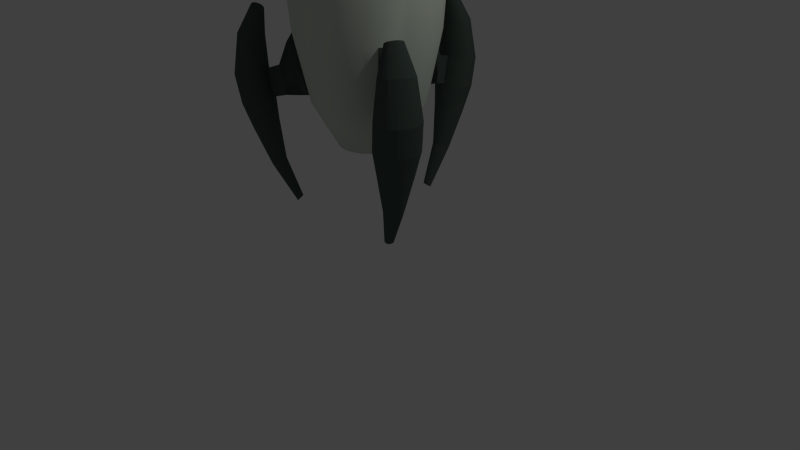 # Source: turret.blend  (saved by Blender 2.73.0; exported with 4.5.12 LTS)
import bpy
from mathutils import Matrix  # noqa: F401  (used for matrix-valued properties, if any)

bpy.ops.wm.read_factory_settings(use_empty=True)
scene = bpy.context.scene
scene.name = 'Scene'

# ---- collections
col_collection_1 = bpy.data.collections.new('Collection 1'); scene.collection.children.link(col_collection_1)

# ---- materials (node trees are filled in below, after node groups)
mat_material = bpy.data.materials.new('Material')
mat_material.alpha_threshold = 0.0
mat_material.use_transparent_shadow = False
mat_material.diffuse_color = (0.6717, 0.7484, 0.6386, 1.0)
mat_material.roughness = 0.5
mat_material_001 = bpy.data.materials.new('Material.001')
mat_material_001.alpha_threshold = 0.0
mat_material_001.use_transparent_shadow = False
mat_material_001.diffuse_color = (0.07278, 0.0985, 0.08548, 1.0)
mat_material_001.roughness = 0.5
mat_material_002 = bpy.data.materials.new('Material.002')
mat_material_002.alpha_threshold = 0.0
mat_material_002.use_transparent_shadow = False
mat_material_002.diffuse_color = (0.8, 0.0, 0.001654, 1.0)
mat_material_002.specular_color = (1.0, 0.09652, 0.1379)
mat_material_002.roughness = 0.5
mat_material_002.specular_intensity = 1.0
mat_material_003 = bpy.data.materials.new('Material.003')
mat_material_003.alpha_threshold = 0.0
mat_material_003.use_transparent_shadow = False
mat_material_003.diffuse_color = (0.1896, 0.8, 0.02656, 1.0)
mat_material_003.roughness = 0.5
mat_material_003.specular_intensity = 1.0

# ---- material node trees

# ---- world
world_world = bpy.data.worlds.new('World'); scene.world = world_world
world_world.color = (0.05088, 0.05088, 0.05088)
world_world.use_sun_shadow = False
world_world.sun_shadow_jitter_overblur = 0.0
world_world.cycles.sampling_method = 'MANUAL'
world_world.cycles.sample_map_resolution = 256

# ---- cameras
cam_camera = bpy.data.cameras.new('Camera')
cam_camera.clip_end = 100.0
cam_camera.lens = 35.0
cam_camera.sensor_width = 32.0
cam_camera.sensor_height = 18.0
cam_camera.ortho_scale = 7.314
cam_camera.dof.focus_distance = 0.0
cam_camera.dof.aperture_fstop = 128.0

# ---- lights
light_lamp = bpy.data.lights.new('Lamp', 'POINT')
light_lamp.transmission_factor = 0.0
light_lamp.cutoff_distance = 30.0
light_lamp.energy = 100.0
light_lamp.shadow_buffer_clip_start = 1.001
light_lamp.shadow_soft_size = 0.1
light_lamp.shadow_maximum_resolution = 0.006
light_lamp.use_absolute_resolution = True
light_lamp.cycles.use_multiple_importance_sampling = False

# ---- meshes
me_cylinder = bpy.data.meshes.new('Cylinder')
me_cylinder.from_pydata([(2.892e-08, 0.686, -0.8609), (7.448e-09, 0.8609, 0.8609), (0.1338, 0.6728, -0.8609), (0.168, 0.8444, 0.8609), (0.2625, 0.6338, -0.8609), (0.3295, 0.7954, 0.8609), (0.3811, 0.5704, -0.8609), (0.4783, 0.7158, 0.8609), (0.4851, 0.4851, -0.8609), (0.6088, 0.6088, 0.8609), (0.5704, 0.3811, -0.8609), (0.7158, 0.4783, 0.8609), (0.6338, 0.2625, -0.8609), (0.7954, 0.3295, 0.8609), (0.6728, 0.1338, -0.8609), (0.8444, 0.168, 0.8609), (0.686, 1.492e-07, -0.8609), (0.8609, 1.093e-07, 0.8609), (0.6728, -0.1338, -0.8609), (0.8444, -0.168, 0.8609), (0.6338, -0.2625, -0.8609), (0.7954, -0.3295, 0.8609), (0.5704, -0.3811, -0.8609), (0.7158, -0.4783, 0.8609), (0.4851, -0.4851, -0.8609), (0.6088, -0.6088, 0.8609), (0.3811, -0.5704, -0.8609), (0.4783, -0.7158, 0.8609), (0.2625, -0.6338, -0.8609), (0.3295, -0.7954, 0.8609), (0.1338, -0.6728, -0.8609), (0.168, -0.8444, 0.8609), (-1.946e-07, -0.686, -0.8609), (-2.731e-07, -0.8609, 0.8609), (-0.1338, -0.6728, -0.8609), (-0.168, -0.8444, 0.8609), (-0.2625, -0.6338, -0.8609), (-0.3295, -0.7954, 0.8609), (-0.3811, -0.5704, -0.8609), (-0.4783, -0.7158, 0.8609), (-0.4851, -0.4851, -0.8609), (-0.6088, -0.6088, 0.8609), (-0.5704, -0.3811, -0.8609), (-0.7158, -0.4783, 0.8609), (-0.6338, -0.2625, -0.8609), (-0.7954, -0.3295, 0.8609), (-0.6728, -0.1338, -0.8609), (-0.8444, -0.168, 0.8609), (-0.686, 7.598e-07, -0.8609), (-0.8609, 8.756e-07, 0.8609), (-0.6728, 0.1338, -0.8609), (-0.8444, 0.168, 0.8609), (-0.6338, 0.2625, -0.8609), (-0.7954, 0.3295, 0.8609), (-0.5704, 0.3811, -0.8609), (-0.7158, 0.4783, 0.8609), (-0.4851, 0.4851, -0.8609), (-0.6088, 0.6088, 0.8609), (-0.3811, 0.5704, -0.8609), (-0.4783, 0.7158, 0.8609), (-0.2625, 0.6338, -0.8609), (-0.3295, 0.7954, 0.8609), (-0.1338, 0.6728, -0.8609), (-0.168, 0.8444, 0.8609), (8.918e-09, 0.9249, 2.556), (0.1804, 0.9071, 2.556), (0.3539, 0.8545, 2.556), (0.5138, 0.769, 2.556), (0.654, 0.654, 2.556), (0.769, 0.5138, 2.556), (0.8545, 0.3539, 2.556), (0.9071, 0.1804, 2.556), (0.9249, 9.123e-08, 2.556), (0.9071, -0.1804, 2.556), (0.8545, -0.3539, 2.556), (0.769, -0.5138, 2.556), (0.654, -0.654, 2.556), (0.5138, -0.769, 2.556), (0.3539, -0.8545, 2.556), (0.1804, -0.9071, 2.556), (-2.925e-07, -0.9249, 2.556), (-0.1804, -0.9071, 2.556), (-0.3539, -0.8545, 2.556), (-0.5138, -0.769, 2.556), (-0.654, -0.654, 2.556), (-0.769, -0.5138, 2.556), (-0.8545, -0.3539, 2.556), (-0.9071, -0.1804, 2.556), (-0.9249, 9.145e-07, 2.556), (-0.9071, 0.1804, 2.556), (-0.8545, 0.3539, 2.556), (-0.769, 0.5138, 2.556), (-0.654, 0.654, 2.556), (-0.5138, 0.769, 2.556), (-0.3539, 0.8545, 2.556), (-0.1804, 0.9071, 2.556), (1.575e-08, 0.817, 3.955), (0.1594, 0.8013, 3.955), (0.3127, 0.7548, 3.955), (0.4539, 0.6793, 3.955), (0.5777, 0.5777, 3.955), (0.6793, 0.4539, 3.955), (0.7548, 0.3127, 3.955), (0.8013, 0.1594, 3.955), (0.817, 1.171e-07, 3.955), (0.8013, -0.1594, 3.955), (0.7548, -0.3127, 3.955), (0.6793, -0.4539, 3.955), (0.5777, -0.5777, 3.955), (0.4539, -0.6793, 3.955), (0.3127, -0.7548, 3.955), (0.1594, -0.8013, 3.955), (-2.505e-07, -0.817, 3.955), (-0.1594, -0.8013, 3.955), (-0.3127, -0.7548, 3.955), (-0.4539, -0.6793, 3.955), (-0.5777, -0.5777, 3.955), (-0.6793, -0.4539, 3.955), (-0.7548, -0.3127, 3.955), (-0.8013, -0.1594, 3.955), (-0.817, 8.443e-07, 3.955), (-0.8013, 0.1594, 3.955), (-0.7548, 0.3127, 3.955), (-0.6793, 0.4539, 3.955), (-0.5777, 0.5777, 3.955), (-0.4539, 0.6793, 3.955), (-0.3127, 0.7548, 3.955), (-0.1594, 0.8013, 3.955), (1.935e-08, 0.8903, 4.314), (0.1737, 0.8732, 4.314), (0.3407, 0.8225, 4.314), (0.4946, 0.7402, 4.314), (0.6295, 0.6295, 4.314), (0.7402, 0.4946, 4.314), (0.8225, 0.3407, 4.314), (0.8732, 0.1737, 4.314), (0.8903, 1.012e-07, 4.314), (0.8732, -0.1737, 4.314), (0.8225, -0.3407, 4.314), (0.7402, -0.4946, 4.314), (0.6295, -0.6295, 4.314), (0.4946, -0.7402, 4.314), (0.3407, -0.8225, 4.314), (0.1737, -0.8732, 4.314), (-2.707e-07, -0.8903, 4.314), (-0.1737, -0.8732, 4.314), (-0.3407, -0.8225, 4.314), (-0.4946, -0.7402, 4.314), (-0.6295, -0.6295, 4.314), (-0.7402, -0.4946, 4.314), (-0.8225, -0.3407, 4.314), (-0.8732, -0.1737, 4.314), (-0.8903, 8.936e-07, 4.314), (-0.8732, 0.1737, 4.314), (-0.8225, 0.3407, 4.314), (-0.7402, 0.4946, 4.314), (-0.6295, 0.6295, 4.314), (-0.4946, 0.7402, 4.314), (-0.3407, 0.8225, 4.314), (-0.1737, 0.8732, 4.314), (1.465e-08, 0.985, 4.7), (0.1922, 0.966, 4.7), (0.3769, 0.91, 4.7), (0.5472, 0.819, 4.7), (0.6406, 0.6965, 4.7), (0.7532, 0.5472, 4.7), (0.8369, 0.3769, 4.7), (0.8885, 0.1922, 4.7), (0.9059, 7.848e-08, 4.7), (0.8885, -0.1922, 4.7), (0.8369, -0.3769, 4.7), (0.7532, -0.5472, 4.7), (0.6406, -0.6965, 4.7), (0.5472, -0.819, 4.7), (0.3769, -0.91, 4.7), (0.1922, -0.966, 4.7), (-3.063e-07, -0.985, 4.7), (-0.1922, -0.966, 4.7), (-0.3769, -0.91, 4.7), (-0.5472, -0.819, 4.7), (-0.6406, -0.6965, 4.7), (-0.7532, -0.5472, 4.7), (-0.8369, -0.3769, 4.7), (-0.8885, -0.1922, 4.7), (-0.9059, 9.552e-07, 4.7), (-0.8885, 0.1922, 4.7), (-0.8369, 0.3769, 4.7), (-0.7532, 0.5472, 4.7), (-0.6405, 0.6965, 4.7), (-0.5472, 0.819, 4.7), (-0.3769, 0.91, 4.7), (-0.1922, 0.966, 4.7), (-2.646e-08, 1.047, 5.28), (0.2043, 1.027, 5.28), (0.4008, 0.9676, 5.28), (0.5819, 0.8708, 5.28), (0.6811, 0.7406, 5.28), (0.765, 0.5819, 5.28), (0.8501, 0.4008, 5.28), (0.9024, 0.2043, 5.28), (0.9201, 6.376e-08, 5.28), (0.9024, -0.2043, 5.28), (0.8501, -0.4008, 5.28), (0.765, -0.5819, 5.28), (0.6811, -0.7406, 5.28), (0.5819, -0.8708, 5.28), (0.4008, -0.9676, 5.28), (0.2043, -1.027, 5.28), (-3.677e-07, -1.047, 5.28), (-0.2043, -1.027, 5.28), (-0.4008, -0.9676, 5.28), (-0.5819, -0.8708, 5.28), (-0.6811, -0.7406, 5.28), (-0.765, -0.5819, 5.28), (-0.8501, -0.4008, 5.28), (-0.9024, -0.2043, 5.28), (-0.9201, 9.96e-07, 5.28), (-0.9024, 0.2043, 5.28), (-0.8501, 0.4008, 5.28), (-0.765, 0.5819, 5.28), (-0.6811, 0.7406, 5.28), (-0.5819, 0.8708, 5.28), (-0.4008, 0.9676, 5.28), (-0.2043, 1.027, 5.28), (-4.781e-08, 1.087, 5.842), (0.2122, 1.067, 5.842), (0.4162, 1.005, 5.842), (0.6042, 0.9042, 5.842), (0.7072, 0.769, 5.842), (0.7944, 0.6042, 5.842), (0.8827, 0.4162, 5.842), (0.937, 0.2122, 5.842), (0.9554, 5.392e-08, 5.842), (0.937, -0.2122, 5.842), (0.8827, -0.4162, 5.842), (0.7944, -0.6042, 5.842), (0.7072, -0.769, 5.842), (0.6042, -0.9042, 5.842), (0.4162, -1.005, 5.842), (0.2423, -1.067, 6.009), (-4.021e-07, -1.087, 5.842), (-0.2423, -1.067, 6.009), (-0.4162, -1.005, 5.842), (-0.6042, -0.9042, 5.842), (-0.7072, -0.769, 5.842), (-0.7944, -0.6042, 5.842), (-0.8827, -0.4162, 5.842), (-0.937, -0.2122, 5.842), (-0.9554, 1.022e-06, 5.842), (-0.937, 0.2122, 5.842), (-0.8827, 0.4162, 5.842), (-0.7944, 0.6042, 5.842), (-0.7072, 0.769, 5.842), (-0.6042, 0.9042, 5.842), (-0.4162, 1.005, 5.842), (-0.2122, 1.067, 5.842), (-1.126e-07, 1.087, 6.481), (0.2122, 1.067, 6.481), (0.4162, 1.005, 6.481), (0.6042, 0.9042, 6.481), (0.7072, 0.769, 6.481), (0.7944, 0.6042, 6.481), (0.8827, 0.4162, 6.481), (0.937, 0.2122, 6.481), (0.9554, 5.392e-08, 6.481), (0.937, -0.2122, 6.481), (0.8827, -0.4162, 6.481), (0.7944, -0.6042, 6.481), (0.7072, -0.769, 6.481), (0.6042, -0.9042, 6.481), (0.4162, -1.005, 6.481), (0.2862, -1.067, 6.481), (0.2423, -1.359, 6.009), (-0.2862, -1.067, 6.481), (-0.4162, -1.005, 6.481), (-0.6042, -0.9042, 6.481), (-0.7072, -0.769, 6.481), (-0.7944, -0.6042, 6.481), (-0.8827, -0.4162, 6.481), (-0.937, -0.2122, 6.481), (-0.9554, 1.022e-06, 6.481), (-0.937, 0.2122, 6.481), (-0.8827, 0.4162, 6.481), (-0.7944, 0.6042, 6.481), (-0.7072, 0.769, 6.481), (-0.6042, 0.9042, 6.481), (-0.4162, 1.005, 6.481), (-0.2122, 1.067, 6.481), (-1.073e-07, 0.9687, 7.115), (0.189, 0.9501, 7.115), (0.3707, 0.895, 7.115), (0.5382, 0.8055, 7.115), (0.63, 0.685, 7.115), (0.7076, 0.5382, 7.115), (0.7863, 0.3707, 7.115), (0.8347, 0.189, 7.115), (0.851, 7.977e-08, 7.115), (0.8347, -0.189, 7.115), (0.7863, -0.3707, 7.115), (0.7076, -0.5382, 7.115), (0.63, -0.685, 7.115), (0.5382, -0.8055, 7.115), (0.3707, -0.895, 7.115), (0.2199, -0.9501, 6.994), (-4.23e-07, -0.9687, 7.115), (-0.2199, -0.9501, 6.994), (-0.3707, -0.895, 7.115), (-0.5382, -0.8055, 7.115), (-0.63, -0.685, 7.115), (-0.7076, -0.5382, 7.115), (-0.7863, -0.3707, 7.115), (-0.8347, -0.189, 7.115), (-0.851, 9.42e-07, 7.115), (-0.8347, 0.189, 7.115), (-0.7863, 0.3707, 7.115), (-0.7076, 0.5382, 7.115), (-0.63, 0.685, 7.115), (-0.5382, 0.8055, 7.115), (-0.3707, 0.895, 7.115), (-0.189, 0.9501, 7.115), (-2.016e-07, 0.7679, 7.723), (0.1498, 0.7531, 7.723), (0.2939, 0.7094, 7.723), (0.4266, 0.6385, 7.723), (0.4994, 0.543, 7.723), (0.5872, 0.4266, 7.723), (0.6525, 0.2939, 7.723), (0.6927, 0.1498, 7.723), (0.7062, 1.347e-07, 7.723), (0.6927, -0.1498, 7.723), (0.6525, -0.2939, 7.723), (0.5872, -0.4266, 7.723), (0.4994, -0.543, 7.723), (0.4266, -0.6385, 7.723), (0.2939, -0.7094, 7.723), (0.1498, -0.7531, 7.723), (-4.518e-07, -0.7679, 7.723), (-0.1498, -0.7531, 7.723), (-0.2939, -0.7094, 7.723), (-0.4266, -0.6385, 7.723), (-0.4994, -0.543, 7.723), (-0.5872, -0.4266, 7.723), (-0.6525, -0.2939, 7.723), (-0.6927, -0.1498, 7.723), (-0.7062, 8.182e-07, 7.76), (-0.6927, 0.1498, 7.723), (-0.6525, 0.2939, 7.723), (-0.5872, 0.4266, 7.723), (-0.4994, 0.543, 7.723), (-0.4266, 0.6385, 7.723), (-0.2939, 0.7094, 7.723), (-0.1498, 0.7531, 7.723), (-1.312e-07, 0.3945, 8.065), (0.07696, 0.3869, 8.065), (0.151, 0.3644, 8.065), (0.2192, 0.328, 8.065), (0.2789, 0.2789, 8.065), (0.328, 0.2192, 8.065), (0.3644, 0.151, 8.065), (0.3869, 0.07696, 8.065), (0.3945, 2.313e-07, 8.065), (0.3869, -0.07696, 8.065), (0.3644, -0.151, 8.065), (0.328, -0.2192, 8.065), (0.2789, -0.2789, 8.065), (0.2192, -0.328, 8.065), (0.151, -0.3644, 8.065), (0.07696, -0.3869, 8.065), (-2.597e-07, -0.3945, 8.065), (-0.07696, -0.3869, 8.065), (-0.151, -0.3644, 8.065), (-0.2192, -0.328, 8.065), (-0.2789, -0.2789, 8.065), (-0.328, -0.2192, 8.065), (-0.3644, -0.151, 8.065), (-0.3869, -0.07696, 8.065), (-0.3945, 5.824e-07, 8.065), (-0.3869, 0.07696, 8.065), (-0.3644, 0.151, 8.065), (-0.328, 0.2192, 8.065), (-0.2789, 0.2789, 8.065), (-0.2192, 0.328, 8.065), (-0.151, 0.3644, 8.065), (-0.07696, 0.3869, 8.065), (-4.021e-07, -1.38, 5.842), (-0.2423, -1.359, 6.009), (0.2862, -1.359, 6.481), (-0.2862, -1.359, 6.481), (0.2199, -1.243, 6.994), (-4.23e-07, -1.261, 7.115), (-0.2199, -1.243, 6.994), (0.1819, -1.664, 6.129), (-4.006e-07, -1.68, 6.004), (-0.1819, -1.664, 6.129), (0.2148, -1.664, 6.483), (-0.2148, -1.664, 6.483), (0.1651, -1.577, 6.869), (-4.162e-07, -1.59, 6.96), (-0.1651, -1.577, 6.869), (0.1211, -1.936, 6.25), (-3.999e-07, -1.947, 6.167), (-0.1211, -1.936, 6.25), (0.143, -1.936, 6.486), (-0.143, -1.936, 6.486), (0.1099, -1.878, 6.742), (-4.103e-07, -1.887, 6.803), (-0.1099, -1.878, 6.742), (0.1211, -2.095, 6.25), (-3.999e-07, -2.105, 6.167), (-0.1211, -2.095, 6.25), (0.143, -2.095, 6.486), (-0.143, -2.095, 6.486), (0.1099, -2.036, 6.742), (-4.103e-07, -2.046, 6.803), (-0.1099, -2.036, 6.742), (0.1211, -2.638, 6.25), (-3.999e-07, -2.648, 6.167), (-0.1211, -2.638, 6.25), (0.143, -2.638, 6.486), (-0.143, -2.638, 6.486), (0.1099, -2.58, 6.742), (-4.103e-07, -2.589, 6.803), (-0.1099, -2.58, 6.742), (0.1544, -2.643, 6.184), (-4e-07, -2.657, 6.078), (-0.1544, -2.643, 6.184), (0.1824, -2.643, 6.484), (-0.1824, -2.643, 6.484), (0.1401, -2.569, 6.812), (-4.133e-07, -2.581, 6.889), (-0.1402, -2.569, 6.812), (0.1544, -3.053, 6.184), (-4e-07, -3.054, 6.078), (-0.1544, -3.053, 6.184), (0.1824, -3.053, 6.484), (-0.1824, -3.053, 6.484), (0.1401, -3.052, 6.812), (-4.133e-07, -3.052, 6.889), (-0.1402, -3.052, 6.812), (-4.172e-07, -2.614, 6.484), (-0.8089, -0.1543, 8.195), (-0.8254, -0.1543, 8.199), (-0.8254, 0.07354, 8.173), (-0.8254, -0.07354, 8.173), (-0.8113, 0.07354, 8.17), (-0.8113, -0.07354, 8.17), (-0.7978, 0.07354, 8.162), (-0.7978, -0.07354, 8.162), (-0.7853, 0.07354, 8.148), (-0.7853, -0.07354, 8.148), (-0.7744, 0.07354, 8.129), (-0.7744, -0.07354, 8.129), (-0.7654, 0.07354, 8.106), (-0.7654, -0.07354, 8.106), (-0.7587, 0.07354, 8.081), (-0.7587, -0.07354, 8.081), (-0.7546, 0.07354, 8.053), (-0.7546, -0.07354, 8.053), (-0.7532, 0.07354, 8.023), (-0.7532, -0.07354, 8.023), (-0.7546, 0.07354, 7.994), (-0.7546, -0.07354, 7.994), (-0.7587, 0.07354, 7.966), (-0.7587, -0.07354, 7.966), (-0.7654, 0.07354, 7.94), (-0.7654, -0.07354, 7.94), (-0.7744, 0.07354, 7.918), (-0.7744, -0.07354, 7.918), (-0.7853, 0.07354, 7.899), (-0.7853, -0.07354, 7.899), (-0.7978, 0.07354, 7.885), (-0.7978, -0.07354, 7.885), (-0.8113, 0.07354, 7.877), (-0.8113, -0.07354, 7.877), (-0.8254, 0.07354, 7.874), (-0.8254, -0.07354, 7.874), (-0.8395, 0.07354, 7.877), (-0.8395, -0.07354, 7.877), (-0.853, 0.07354, 7.885), (-0.853, -0.07354, 7.885), (-0.8655, 0.07354, 7.899), (-0.8655, -0.07354, 7.899), (-0.8765, 0.07354, 7.918), (-0.8765, -0.07354, 7.918), (-0.8854, 0.07354, 7.94), (-0.8854, -0.07354, 7.94), (-0.8921, 0.07354, 7.966), (-0.8921, -0.07354, 7.966), (-0.8962, 0.07354, 7.994), (-0.8962, -0.07354, 7.994), (-0.8976, 0.07354, 8.023), (-0.8976, -0.07354, 8.023), (-0.8962, 0.07354, 8.053), (-0.8962, -0.07354, 8.053), (-0.8921, 0.07354, 8.081), (-0.8921, -0.07354, 8.081), (-0.8854, 0.07354, 8.106), (-0.8854, -0.07354, 8.106), (-0.8765, 0.07354, 8.129), (-0.8765, -0.07354, 8.129), (-0.8655, 0.07354, 8.148), (-0.8655, -0.07354, 8.148), (-0.853, 0.07354, 8.162), (-0.853, -0.07354, 8.162), (-0.8395, 0.07354, 8.17), (-0.8395, -0.07354, 8.17), (-0.793, -0.1543, 8.185), (-0.7784, -0.1543, 8.169), (-0.7656, -0.1543, 8.147), (-0.7551, -0.1543, 8.121), (-0.7473, -0.1543, 8.09), (-0.7424, -0.1543, 8.058), (-0.7408, -0.1543, 8.023), (-0.7424, -0.1543, 7.989), (-0.7473, -0.1543, 7.956), (-0.7551, -0.1543, 7.926), (-0.7656, -0.1543, 7.899), (-0.7784, -0.1543, 7.878), (-0.793, -0.1543, 7.861), (-0.8089, -0.1543, 7.852), (-0.8254, -0.1543, 7.848), (-0.8419, -0.1543, 7.852), (-0.8578, -0.1543, 7.861), (-0.8724, -0.1543, 7.878), (-0.8852, -0.1543, 7.899), (-0.8957, -0.1543, 7.926), (-0.9036, -0.1543, 7.956), (-0.9084, -0.1543, 7.989), (-0.91, -0.1543, 8.023), (-0.9084, -0.1543, 8.058), (-0.9036, -0.1543, 8.09), (-0.8957, -0.1543, 8.121), (-0.8852, -0.1543, 8.147), (-0.8724, -0.1543, 8.169), (-0.8578, -0.1543, 8.185), (-0.8419, -0.1543, 8.195), (-0.8065, -0.245, 8.22), (-0.8254, -0.245, 8.224), (-0.7883, -0.245, 8.209), (-0.7715, -0.245, 8.19), (-0.7569, -0.245, 8.165), (-0.7448, -0.245, 8.135), (-0.7358, -0.245, 8.1), (-0.7303, -0.245, 8.063), (-0.7285, -0.245, 8.023), (-0.7303, -0.245, 7.984), (-0.7358, -0.245, 7.947), (-0.7448, -0.245, 7.912), (-0.7569, -0.245, 7.881), (-0.7715, -0.245, 7.856), (-0.7883, -0.245, 7.838), (-0.8065, -0.245, 7.826), (-0.8254, -0.245, 7.823), (-0.8443, -0.245, 7.826), (-0.8625, -0.245, 7.838), (-0.8793, -0.245, 7.856), (-0.894, -0.245, 7.881), (-0.906, -0.245, 7.912), (-0.915, -0.245, 7.947), (-0.9205, -0.245, 7.984), (-0.9224, -0.245, 8.023), (-0.9205, -0.245, 8.063), (-0.915, -0.245, 8.1), (-0.906, -0.245, 8.135), (-0.894, -0.245, 8.165), (-0.8793, -0.245, 8.19), (-0.8625, -0.245, 8.209), (-0.8443, -0.245, 8.22), (-0.8041, -0.357, 8.245), (-0.8254, -0.357, 8.249), (-0.7837, -0.357, 8.232), (-0.7648, -0.357, 8.211), (-0.7483, -0.357, 8.183), (-0.7347, -0.357, 8.149), (-0.7247, -0.357, 8.11), (-0.7185, -0.357, 8.067), (-0.7164, -0.357, 8.023), (-0.7185, -0.357, 7.979), (-0.7247, -0.357, 7.937), (-0.7347, -0.357, 7.898), (-0.7483, -0.357, 7.864), (-0.7648, -0.357, 7.836), (-0.7837, -0.357, 7.815), (-0.8041, -0.357, 7.802), (-0.8254, -0.357, 7.797), (-0.8467, -0.357, 7.802), (-0.8671, -0.357, 7.815), (-0.886, -0.357, 7.836), (-0.9025, -0.357, 7.864), (-0.9161, -0.357, 7.898), (-0.9261, -0.357, 7.937), (-0.9324, -0.357, 7.979), (-0.9344, -0.357, 8.023), (-0.9324, -0.357, 8.067), (-0.9261, -0.357, 8.11), (-0.9161, -0.357, 8.149), (-0.9025, -0.357, 8.183), (-0.886, -0.357, 8.211), (-0.8671, -0.357, 8.232), (-0.8467, -0.357, 8.245), (-0.8041, -0.7183, 8.245), (-0.8254, -0.7183, 8.249), (-0.7837, -0.7183, 8.232), (-0.7648, -0.7183, 8.211), (-0.7483, -0.7183, 8.183), (-0.7347, -0.7183, 8.149), (-0.7247, -0.7183, 8.11), (-0.7185, -0.7183, 8.067), (-0.7164, -0.7183, 8.023), (-0.7185, -0.7183, 7.979), (-0.7247, -0.7183, 7.937), (-0.7347, -0.7183, 7.898), (-0.7483, -0.7183, 7.864), (-0.7648, -0.7183, 7.836), (-0.7837, -0.7183, 7.815), (-0.8041, -0.7183, 7.802), (-0.8254, -0.7183, 7.797), (-0.8467, -0.7183, 7.802), (-0.8671, -0.7183, 7.815), (-0.886, -0.7183, 7.836), (-0.9025, -0.7183, 7.864), (-0.9161, -0.7183, 7.898), (-0.9261, -0.7183, 7.937), (-0.9324, -0.7183, 7.979), (-0.9344, -0.7183, 8.023), (-0.9324, -0.7183, 8.067), (-0.9261, -0.7183, 8.11), (-0.9161, -0.7183, 8.149), (-0.9025, -0.7183, 8.183), (-0.886, -0.7183, 8.211), (-0.8671, -0.7183, 8.232), (-0.8467, -0.7183, 8.245), (-0.8133, -0.7849, 8.15), (-0.8254, -0.7849, 8.152), (-0.8016, -0.7849, 8.142), (-0.7909, -0.7849, 8.13), (-0.7814, -0.7849, 8.114), (-0.7737, -0.7849, 8.095), (-0.768, -0.7849, 8.073), (-0.7644, -0.7849, 8.048), (-0.7632, -0.7849, 8.023), (-0.7644, -0.7849, 7.998), (-0.768, -0.7849, 7.974), (-0.7737, -0.7849, 7.952), (-0.7814, -0.7849, 7.932), (-0.7909, -0.7849, 7.916), (-0.8016, -0.7849, 7.904), (-0.8133, -0.7849, 7.897), (-0.8254, -0.7849, 7.895), (-0.8375, -0.7849, 7.897), (-0.8492, -0.7849, 7.904), (-0.86, -0.7849, 7.916), (-0.8694, -0.7849, 7.932), (-0.8771, -0.7849, 7.952), (-0.8828, -0.7849, 7.974), (-0.8864, -0.7849, 7.998), (-0.8876, -0.7849, 8.023), (-0.8864, -0.7849, 8.048), (-0.8828, -0.7849, 8.073), (-0.8771, -0.7849, 8.095), (-0.8694, -0.7849, 8.114), (-0.8599, -0.7849, 8.13), (-0.8492, -0.7849, 8.142), (-0.8375, -0.7849, 8.15), (-0.8254, 0.1699, 8.188), (-0.8099, 0.1699, 8.185), (-0.7949, 0.1699, 8.176), (-0.7812, 0.1699, 8.161), (-0.7691, 0.1699, 8.14), (-0.7592, 0.1699, 8.115), (-0.7518, 0.1699, 8.087), (-0.7473, 0.1699, 8.056), (-0.7458, 0.1699, 8.023), (-0.7473, 0.1699, 7.991), (-0.7518, 0.1699, 7.96), (-0.7592, 0.1699, 7.932), (-0.7691, 0.1699, 7.907), (-0.7812, 0.1699, 7.886), (-0.7949, 0.1699, 7.871), (-0.8099, 0.1699, 7.862), (-0.8254, 0.1699, 7.858), (-0.8409, 0.1699, 7.862), (-0.8559, 0.1699, 7.871), (-0.8697, 0.1699, 7.886), (-0.8817, 0.1699, 7.907), (-0.8916, 0.1699, 7.932), (-0.899, 0.1699, 7.96), (-0.9035, 0.1699, 7.991), (-0.9051, 0.1699, 8.023), (-0.9035, 0.1699, 8.056), (-0.899, 0.1699, 8.087), (-0.8916, 0.1699, 8.115), (-0.8817, 0.1699, 8.14), (-0.8697, 0.1699, 8.161), (-0.8559, 0.1699, 8.176), (-0.8409, 0.1699, 8.185), (-0.8254, 0.2804, 8.209), (-0.808, 0.2804, 8.205), (-0.7912, 0.2804, 8.195), (-0.7757, 0.2804, 8.177), (-0.7621, 0.2804, 8.154), (-0.751, 0.2804, 8.126), (-0.7427, 0.2804, 8.094), (-0.7377, 0.2804, 8.06), (-0.7359, 0.2804, 8.023), (-0.7377, 0.2804, 7.987), (-0.7427, 0.2804, 7.952), (-0.751, 0.2804, 7.92), (-0.7621, 0.2804, 7.892), (-0.7757, 0.2804, 7.869), (-0.7912, 0.2804, 7.852), (-0.808, 0.2804, 7.842), (-0.8254, 0.2804, 7.838), (-0.8429, 0.2804, 7.842), (-0.8597, 0.2804, 7.852), (-0.8751, 0.2804, 7.869), (-0.8887, 0.2804, 7.892), (-0.8998, 0.2804, 7.92), (-0.9081, 0.2804, 7.952), (-0.9132, 0.2804, 7.987), (-0.9149, 0.2804, 8.023), (-0.9132, 0.2804, 8.06), (-0.9081, 0.2804, 8.094), (-0.8998, 0.2804, 8.126), (-0.8887, 0.2804, 8.154), (-0.8751, 0.2804, 8.177), (-0.8597, 0.2804, 8.195), (-0.8429, 0.2804, 8.205), (-0.8254, 0.3986, 8.172), (-0.8114, 0.3986, 8.17), (-0.7979, 0.3986, 8.161), (-0.7854, 0.3986, 8.147), (-0.7745, 0.3986, 8.129), (-0.7656, 0.3986, 8.106), (-0.759, 0.3986, 8.08), (-0.7549, 0.3986, 8.052), (-0.7535, 0.3986, 8.023), (-0.7549, 0.3986, 7.994), (-0.759, 0.3986, 7.966), (-0.7656, 0.3986, 7.941), (-0.7745, 0.3986, 7.918), (-0.7854, 0.3986, 7.899), (-0.7979, 0.3986, 7.886), (-0.8114, 0.3986, 7.877), (-0.8254, 0.3986, 7.874), (-0.8394, 0.3986, 7.877), (-0.8529, 0.3986, 7.886), (-0.8654, 0.3986, 7.899), (-0.8763, 0.3986, 7.918), (-0.8852, 0.3986, 7.941), (-0.8919, 0.3986, 7.966), (-0.896, 0.3986, 7.994), (-0.8973, 0.3986, 8.023), (-0.896, 0.3986, 8.052), (-0.8919, 0.3986, 8.08), (-0.8852, 0.3986, 8.106), (-0.8763, 0.3986, 8.129), (-0.8654, 0.3986, 8.147), (-0.8529, 0.3986, 8.161), (-0.8394, 0.3986, 8.17), (-0.8429, -0.09449, 7.115), (-0.8429, 0.09449, 7.115), (-0.6994, -0.0749, 7.76), (-0.6994, 0.07491, 7.76), (-0.7637, 0.1694, 7.419), (-0.7798, 8.801e-07, 7.52), (-0.7637, -0.1694, 7.419), (-0.7723, -0.0847, 7.52), (-0.7723, 0.0847, 7.52), (-0.7402, 8.788e-07, 7.804), (-0.7336, -0.0749, 7.801), (-0.7336, 0.07491, 7.801), (-0.7987, 9.384e-07, 7.679), (-0.7914, -0.0847, 7.676), (-0.7914, 0.0847, 7.676), (-0.7579, 8.798e-07, 7.838), (-0.7519, -0.0749, 7.832), (-0.7519, 0.07491, 7.832), (-0.8306, 9.371e-07, 7.751), (-0.8239, -0.0847, 7.744), (-0.8239, 0.0847, 7.744), (-0.7687, 8.798e-07, 7.877), (-0.7626, -0.0749, 7.87), (-0.7626, 0.07491, 7.87), (-0.8413, 9.371e-07, 7.79), (-0.8347, -0.0847, 7.783), (-0.8347, 0.0847, 7.783), (-0.8184, 0.07354, 8.171), (-0.8184, -0.07354, 8.171), (-0.8254, 1.237e-06, 8.173), (-0.8113, 1.237e-06, 8.17), (-0.8046, 0.07354, 8.166), (-0.8046, -0.07354, 8.166), (-0.7978, 1.237e-06, 8.162), (-0.7915, 0.07354, 8.155), (-0.7915, -0.07354, 8.155), (-0.7853, 1.237e-06, 8.148), (-0.7798, 0.07354, 8.138), (-0.7798, -0.07354, 8.138), (-0.7744, 1.229e-06, 8.129), (-0.7699, 0.07354, 8.118), (-0.7699, -0.07354, 8.118), (-0.7654, 1.229e-06, 8.106), (-0.762, 0.07354, 8.094), (-0.762, -0.07354, 8.094), (-0.7587, 1.229e-06, 8.081), (-0.7567, 0.07354, 8.067), (-0.7567, -0.07354, 8.067), (-0.7546, 1.229e-06, 8.053), (-0.7539, 0.07354, 8.038), (-0.7539, -0.07354, 8.038), (-0.7532, 1.229e-06, 8.023), (-0.7539, 0.07354, 8.009), (-0.7539, -0.07354, 8.009), (-0.7546, 1.229e-06, 7.994), (-0.7567, 0.07354, 7.98), (-0.7567, -0.07354, 7.98), (-0.7587, 1.229e-06, 7.966), (-0.762, 0.07354, 7.953), (-0.762, -0.07354, 7.953), (-0.7654, 1.229e-06, 7.94), (-0.7699, 0.07354, 7.929), (-0.7699, -0.07354, 7.929), (-0.7744, 1.229e-06, 7.918), (-0.7798, 0.07354, 7.908), (-0.7798, -0.07354, 7.908), (-0.7915, 0.07354, 7.892), (-0.7915, -0.07354, 7.892), (-0.8046, 0.07354, 7.881), (-0.8046, -0.07354, 7.881), (-0.8184, 0.07354, 7.875), (-0.8184, -0.07354, 7.875), (-0.8325, 0.07354, 7.875), (-0.8325, -0.07354, 7.875), (-0.8463, 0.07354, 7.881), (-0.8463, -0.07354, 7.881), (-0.8593, 0.07354, 7.892), (-0.8593, -0.07354, 7.892), (-0.8655, 1.222e-06, 7.899), (-0.871, 0.07354, 7.908), (-0.871, -0.07354, 7.908), (-0.8765, 1.229e-06, 7.918), (-0.8809, 0.07354, 7.929), (-0.8809, -0.07354, 7.929), (-0.8854, 1.229e-06, 7.94), (-0.8888, 0.07354, 7.953), (-0.8888, -0.07354, 7.953), (-0.8921, 1.229e-06, 7.966), (-0.8942, 0.07354, 7.98), (-0.8942, -0.07354, 7.98), (-0.8962, 1.229e-06, 7.994), (-0.8969, 0.07354, 8.009), (-0.8969, -0.07354, 8.009), (-0.8976, 1.229e-06, 8.023), (-0.8969, 0.07354, 8.038), (-0.8969, -0.07354, 8.038), (-0.8962, 1.229e-06, 8.053), (-0.8942, 0.07354, 8.067), (-0.8942, -0.07354, 8.067), (-0.8921, 1.229e-06, 8.081), (-0.8888, 0.07354, 8.094), (-0.8888, -0.07354, 8.094), (-0.8854, 1.229e-06, 8.106), (-0.8809, 0.07354, 8.118), (-0.8809, -0.07354, 8.118), (-0.8765, 1.229e-06, 8.129), (-0.871, 0.07354, 8.138), (-0.871, -0.07354, 8.138), (-0.8655, 1.237e-06, 8.148), (-0.8593, 0.07354, 8.155), (-0.8593, -0.07354, 8.155), (-0.853, 1.244e-06, 8.162), (-0.8463, 0.07354, 8.166), (-0.8463, -0.07354, 8.166), (-0.8395, 1.237e-06, 8.17), (-0.8325, 0.07354, 8.171), (-0.8325, -0.07354, 8.171), (-0.8463, 1.241e-06, 8.166), (-0.8325, 1.237e-06, 8.171), (-0.8593, 1.241e-06, 8.155), (-0.871, 1.233e-06, 8.138), (-0.8809, 1.229e-06, 8.118), (-0.8888, 1.229e-06, 8.094), (-0.8942, 1.229e-06, 8.067), (-0.8969, 1.229e-06, 8.038), (-0.8969, 1.229e-06, 8.009), (-0.8942, 1.229e-06, 7.98), (-0.8888, 1.229e-06, 7.953), (-0.8809, 1.229e-06, 7.929), (-0.871, 1.226e-06, 7.908), (-0.8593, 1.222e-06, 7.892), (-0.7798, 1.226e-06, 7.908), (-0.7699, 1.229e-06, 7.929), (-0.762, 1.229e-06, 7.953), (-0.7567, 1.229e-06, 7.98), (-0.7539, 1.229e-06, 8.009), (-0.7539, 1.229e-06, 8.038), (-0.7567, 1.229e-06, 8.067), (-0.762, 1.229e-06, 8.094), (-0.7699, 1.229e-06, 8.118), (-0.7798, 1.233e-06, 8.138), (-0.7915, 1.237e-06, 8.155), (-0.8046, 1.237e-06, 8.166), (-0.8184, 1.237e-06, 8.171), (3.946e-08, 0.3833, -1.995), (0.07477, 0.3759, -1.995), (0.1467, 0.3541, -1.995), (0.2129, 0.3187, -1.995), (0.271, 0.271, -1.995), (0.3187, 0.2129, -1.995), (0.3541, 0.1467, -1.995), (0.3759, 0.07477, -1.995), (0.3833, 2.239e-07, -1.995), (0.3759, -0.07477, -1.995), (0.3541, -0.1467, -1.995), (0.3187, -0.2129, -1.995), (0.271, -0.271, -1.995), (0.2129, -0.3187, -1.995), (0.1467, -0.3541, -1.995), (0.07477, -0.3759, -1.995), (-8.543e-08, -0.3833, -1.995), (-0.07477, -0.3759, -1.995), (-0.1467, -0.3541, -1.995), (-0.2129, -0.3187, -1.995), (-0.271, -0.271, -1.995), (-0.3187, -0.2129, -1.995), (-0.3541, -0.1467, -1.995), (-0.3759, -0.07477, -1.995), (-0.3833, 5.65e-07, -1.995), (-0.3759, 0.07477, -1.995), (-0.3541, 0.1467, -1.995), (-0.3187, 0.2129, -1.995), (-0.271, 0.271, -1.995), (-0.2129, 0.3187, -1.995), (-0.1467, 0.3541, -1.995), (-0.07477, 0.3759, -1.995), (-0.2656, 1.431, -1.103), (-0.2656, 1.497, -0.3743), (-0.2605, 1.469, -1.117), (-0.2605, 1.535, -0.3851), (-0.2454, 1.505, -1.13), (-0.2454, 1.571, -0.3955), (-0.2208, 1.539, -1.143), (-0.2208, 1.605, -0.4051), (-0.1878, 1.568, -1.153), (-0.1878, 1.634, -0.4134), (-0.1476, 1.592, -1.162), (-0.1476, 1.658, -0.4203), (-0.1016, 1.61, -1.169), (-0.1016, 1.676, -0.4254), (-0.05182, 1.621, -1.173), (-0.05182, 1.688, -0.4286), (-1.192e-07, 1.625, -1.174), (-1.192e-07, 1.691, -0.4296), (0.05182, 1.621, -1.173), (0.05182, 1.688, -0.4286), (0.1016, 1.61, -1.169), (0.1016, 1.676, -0.4254), (0.1476, 1.592, -1.162), (0.1476, 1.658, -0.4203), (0.1878, 1.568, -1.153), (0.1878, 1.634, -0.4134), (0.2208, 1.539, -1.143), (0.2208, 1.605, -0.4051), (0.2454, 1.505, -1.13), (0.2454, 1.571, -0.3955), (0.2605, 1.469, -1.117), (0.2605, 1.535, -0.3851), (0.2656, 1.431, -1.103), (0.2656, 1.497, -0.3743), (0.2605, 1.394, -1.089), (0.2605, 1.459, -0.3635), (0.2454, 1.357, -1.076), (0.2454, 1.422, -0.3532), (0.2208, 1.324, -1.063), (0.2208, 1.388, -0.3436), (0.1878, 1.295, -1.053), (0.1878, 1.359, -0.3352), (0.1476, 1.271, -1.044), (0.1476, 1.335, -0.3284), (0.1016, 1.253, -1.037), (0.1016, 1.317, -0.3232), (0.05182, 1.242, -1.033), (0.05182, 1.306, -0.3201), (-3.576e-07, 1.238, -1.032), (-3.576e-07, 1.302, -0.319), (-0.05182, 1.242, -1.033), (-0.05182, 1.306, -0.3201), (-0.1016, 1.253, -1.037), (-0.1016, 1.317, -0.3232), (-0.1476, 1.271, -1.044), (-0.1476, 1.335, -0.3284), (-0.1878, 1.295, -1.053), (-0.1878, 1.359, -0.3352), (-0.2208, 1.324, -1.063), (-0.2208, 1.388, -0.3436), (-0.2454, 1.357, -1.076), (-0.2454, 1.422, -0.3532), (-0.2605, 1.394, -1.089), (-0.2605, 1.459, -0.3635), (-0.2102, 1.36, -1.739), (-0.2062, 1.389, -1.752), (-0.1942, 1.418, -1.766), (-0.1748, 1.444, -1.778), (-0.1487, 1.467, -1.789), (-0.1168, 1.486, -1.798), (-0.08045, 1.5, -1.804), (-0.04101, 1.509, -1.808), (-1.192e-07, 1.511, -1.81), (0.04101, 1.509, -1.808), (0.08045, 1.5, -1.804), (0.1168, 1.486, -1.798), (0.1487, 1.467, -1.789), (0.1748, 1.444, -1.778), (0.1942, 1.418, -1.766), (0.2062, 1.389, -1.752), (0.2102, 1.36, -1.739), (0.2062, 1.33, -1.725), (0.1942, 1.302, -1.711), (0.1748, 1.276, -1.699), (0.1487, 1.253, -1.688), (0.1168, 1.234, -1.679), (0.08045, 1.22, -1.673), (0.04101, 1.211, -1.669), (-3.576e-07, 1.208, -1.667), (-0.04101, 1.211, -1.669), (-0.08045, 1.22, -1.673), (-0.1168, 1.234, -1.679), (-0.1487, 1.253, -1.688), (-0.1748, 1.276, -1.699), (-0.1942, 1.302, -1.711), (-0.2062, 1.33, -1.725), (-0.1199, 1.219, -2.759), (-0.1176, 1.236, -2.771), (-0.1108, 1.251, -2.782), (-0.09973, 1.266, -2.793), (-0.08482, 1.278, -2.803), (-0.06664, 1.289, -2.81), (-0.0459, 1.297, -2.816), (-0.0234, 1.301, -2.82), (-2.384e-07, 1.303, -2.821), (0.0234, 1.301, -2.82), (0.0459, 1.297, -2.816), (0.06664, 1.289, -2.81), (0.08482, 1.278, -2.803), (0.09973, 1.266, -2.793), (0.1108, 1.251, -2.782), (0.1176, 1.236, -2.771), (0.1199, 1.219, -2.759), (0.1176, 1.203, -2.747), (0.1108, 1.187, -2.735), (0.09973, 1.173, -2.724), (0.08482, 1.16, -2.715), (0.06664, 1.15, -2.707), (0.0459, 1.142, -2.701), (0.0234, 1.137, -2.698), (-3.576e-07, 1.136, -2.696), (-0.0234, 1.137, -2.698), (-0.0459, 1.142, -2.701), (-0.06664, 1.15, -2.707), (-0.08482, 1.16, -2.715), (-0.09973, 1.173, -2.724), (-0.1108, 1.187, -2.735), (-0.1176, 1.203, -2.747), (-0.05843, 0.9653, -3.768), (-0.05731, 0.9712, -3.78), (-0.05399, 0.9768, -3.793), (-0.04859, 0.982, -3.804), (-0.04132, 0.9865, -3.814), (-0.03246, 0.9902, -3.822), (-0.02236, 0.993, -3.828), (-0.0114, 0.9947, -3.831), (-2.384e-07, 0.9953, -3.832), (0.0114, 0.9947, -3.831), (0.02236, 0.993, -3.828), (0.03246, 0.9902, -3.822), (0.04132, 0.9865, -3.814), (0.04859, 0.982, -3.804), (0.05398, 0.9768, -3.793), (0.05731, 0.9712, -3.78), (0.05843, 0.9653, -3.768), (0.05731, 0.9595, -3.755), (0.05398, 0.9539, -3.743), (0.04858, 0.9487, -3.732), (0.04132, 0.9442, -3.722), (0.03246, 0.9404, -3.714), (0.02236, 0.9377, -3.708), (0.0114, 0.936, -3.705), (-2.98e-07, 0.9354, -3.703), (-0.0114, 0.936, -3.705), (-0.02236, 0.9377, -3.708), (-0.03246, 0.9404, -3.714), (-0.04132, 0.9442, -3.722), (-0.04859, 0.9487, -3.732), (-0.05399, 0.9539, -3.743), (-0.05731, 0.9595, -3.755), (-0.2068, 1.462, 0.5586), (-0.2028, 1.492, 0.5695), (-0.191, 1.52, 0.58), (-0.1719, 1.546, 0.5897), (-0.1462, 1.569, 0.5981), (-0.1149, 1.588, 0.6051), (-0.07913, 1.602, 0.6103), (-0.04034, 1.61, 0.6134), (-1.192e-07, 1.613, 0.6145), (0.04034, 1.61, 0.6134), (0.07913, 1.602, 0.6103), (0.1149, 1.588, 0.6051), (0.1462, 1.569, 0.5981), (0.1719, 1.546, 0.5897), (0.191, 1.52, 0.58), (0.2028, 1.492, 0.5695), (0.2068, 1.462, 0.5586), (0.2028, 1.433, 0.5477), (0.191, 1.405, 0.5372), (0.1719, 1.379, 0.5275), (0.1462, 1.356, 0.519), (0.1149, 1.337, 0.5121), (0.07913, 1.323, 0.5069), (0.04034, 1.315, 0.5037), (-3.576e-07, 1.312, 0.5027), (-0.04034, 1.315, 0.5037), (-0.07913, 1.323, 0.5069), (-0.1149, 1.337, 0.5121), (-0.1462, 1.356, 0.519), (-0.1719, 1.379, 0.5275), (-0.191, 1.405, 0.5372), (-0.2028, 1.433, 0.5477), (-0.106, 1.352, 1.228), (-0.1039, 1.365, 1.244), (-0.0979, 1.377, 1.26), (-0.08811, 1.389, 1.274), (-0.07493, 1.399, 1.287), (-0.05887, 1.408, 1.297), (-0.04055, 1.414, 1.305), (-0.02067, 1.418, 1.31), (-1.192e-07, 1.419, 1.312), (0.02067, 1.418, 1.31), (0.04055, 1.414, 1.305), (0.05887, 1.408, 1.297), (0.07493, 1.399, 1.287), (0.08811, 1.389, 1.274), (0.0979, 1.377, 1.26), (0.1039, 1.365, 1.244), (0.106, 1.352, 1.228), (0.1039, 1.339, 1.211), (0.0979, 1.326, 1.196), (0.08811, 1.314, 1.181), (0.07493, 1.304, 1.168), (0.05887, 1.296, 1.158), (0.04055, 1.29, 1.15), (0.02067, 1.286, 1.145), (-2.384e-07, 1.285, 1.144), (-0.02067, 1.286, 1.145), (-0.04055, 1.29, 1.15), (-0.05887, 1.296, 1.158), (-0.07493, 1.304, 1.168), (-0.08811, 1.314, 1.181), (-0.0979, 1.326, 1.196), (-0.1039, 1.339, 1.211), (-1.107, -0.9457, -1.103), (-1.163, -0.9783, -0.3743), (-1.142, -0.9602, -1.117), (-1.199, -0.9929, -0.3851), (-1.181, -0.9653, -1.13), (-1.238, -0.9981, -0.3955), (-1.222, -0.9607, -1.143), (-1.279, -0.9936, -0.4051), (-1.264, -0.9468, -1.153), (-1.321, -0.9798, -0.4134), (-1.305, -0.9239, -1.162), (-1.363, -0.957, -0.4203), (-1.344, -0.8931, -1.169), (-1.401, -0.9263, -0.4254), (-1.378, -0.8555, -1.173), (-1.436, -0.8886, -0.4286), (-1.407, -0.8124, -1.174), (-1.465, -0.8456, -0.4296), (-1.43, -0.7657, -1.173), (-1.487, -0.7989, -0.4286), (-1.445, -0.7171, -1.169), (-1.503, -0.7502, -0.4254), (-1.453, -0.6684, -1.162), (-1.51, -0.7014, -0.4203), (-1.452, -0.6215, -1.153), (-1.509, -0.6545, -0.4134), (-1.443, -0.5782, -1.143), (-1.5, -0.6111, -0.4051), (-1.426, -0.5402, -1.13), (-1.483, -0.573, -0.3955), (-1.403, -0.509, -1.117), (-1.459, -0.5417, -0.3851), (-1.372, -0.4857, -1.103), (-1.429, -0.5183, -0.3743), (-1.337, -0.4712, -1.089), (-1.393, -0.5037, -0.3635), (-1.298, -0.4662, -1.076), (-1.354, -0.4985, -0.3532), (-1.257, -0.4707, -1.063), (-1.313, -0.503, -0.3436), (-1.215, -0.4847, -1.053), (-1.271, -0.5168, -0.3352), (-1.174, -0.5075, -1.044), (-1.23, -0.5396, -0.3284), (-1.136, -0.5383, -1.037), (-1.191, -0.5704, -0.3232), (-1.101, -0.576, -1.033), (-1.157, -0.608, -0.3201), (-1.072, -0.619, -1.032), (-1.128, -0.651, -0.319), (-1.049, -0.6657, -1.033), (-1.105, -0.6977, -0.3201), (-1.034, -0.7144, -1.037), (-1.09, -0.7464, -0.3232), (-1.027, -0.7631, -1.044), (-1.082, -0.7952, -0.3284), (-1.027, -0.81, -1.053), (-1.083, -0.8421, -0.3352), (-1.036, -0.8532, -1.063), (-1.092, -0.8855, -0.3436), (-1.053, -0.8912, -1.076), (-1.109, -0.9236, -0.3532), (-1.077, -0.9225, -1.089), (-1.133, -0.9549, -0.3635), (-1.073, -0.862, -1.739), (-1.1, -0.8733, -1.752), (-1.131, -0.8771, -1.766), (-1.163, -0.8734, -1.778), (-1.196, -0.8623, -1.789), (-1.228, -0.8441, -1.798), (-1.259, -0.8196, -1.804), (-1.286, -0.7898, -1.808), (-1.309, -0.7557, -1.81), (-1.327, -0.7188, -1.808), (-1.339, -0.6803, -1.804), (-1.345, -0.6418, -1.798), (-1.345, -0.6048, -1.789), (-1.338, -0.5707, -1.778), (-1.325, -0.5407, -1.766), (-1.306, -0.5161, -1.752), (-1.283, -0.4978, -1.739), (-1.255, -0.4865, -1.725), (-1.224, -0.4827, -1.711), (-1.192, -0.4864, -1.699), (-1.159, -0.4975, -1.688), (-1.127, -0.5157, -1.679), (-1.096, -0.5402, -1.673), (-1.069, -0.57, -1.669), (-1.046, -0.6041, -1.667), (-1.028, -0.641, -1.669), (-1.016, -0.6795, -1.673), (-1.01, -0.718, -1.679), (-1.01, -0.755, -1.688), (-1.017, -0.7891, -1.699), (-1.03, -0.8191, -1.711), (-1.049, -0.8437, -1.725), (-0.996, -0.7136, -2.759), (-1.011, -0.7197, -2.771), (-1.028, -0.7216, -2.782), (-1.046, -0.7193, -2.793), (-1.065, -0.7127, -2.803), (-1.083, -0.7021, -2.81), (-1.1, -0.688, -2.816), (-1.115, -0.6709, -2.82), (-1.128, -0.6514, -2.821), (-1.139, -0.6304, -2.82), (-1.146, -0.6085, -2.816), (-1.149, -0.5867, -2.81), (-1.15, -0.5658, -2.803), (-1.146, -0.5465, -2.793), (-1.139, -0.5297, -2.782), (-1.129, -0.516, -2.771), (-1.116, -0.5058, -2.759), (-1.101, -0.4997, -2.747), (-1.084, -0.4977, -2.735), (-1.066, -0.5001, -2.724), (-1.047, -0.5067, -2.715), (-1.029, -0.5173, -2.707), (-1.012, -0.5314, -2.701), (-0.9968, -0.5485, -2.698), (-0.9837, -0.5679, -2.696), (-0.9734, -0.589, -2.698), (-0.9663, -0.6109, -2.701), (-0.9626, -0.6327, -2.707), (-0.9625, -0.6536, -2.715), (-0.966, -0.6729, -2.724), (-0.9729, -0.6897, -2.735), (-0.9831, -0.7034, -2.747), (-0.8068, -0.5333, -3.768), (-0.8124, -0.5352, -3.78), (-0.8189, -0.5351, -3.793), (-0.8261, -0.5331, -3.804), (-0.8337, -0.529, -3.814), (-0.8413, -0.5232, -3.822), (-0.8488, -0.5159, -3.828), (-0.8557, -0.5072, -3.831), (-0.8619, -0.4976, -3.832), (-0.8671, -0.4875, -3.831), (-0.8711, -0.4771, -3.828), (-0.8738, -0.467, -3.822), (-0.875, -0.4575, -3.814), (-0.8747, -0.4489, -3.804), (-0.8729, -0.4416, -3.793), (-0.8697, -0.436, -3.78), (-0.8652, -0.4321, -3.768), (-0.8596, -0.4301, -3.755), (-0.8531, -0.4302, -3.743), (-0.8459, -0.4323, -3.732), (-0.8383, -0.4363, -3.722), (-0.8307, -0.4421, -3.714), (-0.8232, -0.4495, -3.708), (-0.8163, -0.4581, -3.705), (-0.8101, -0.4677, -3.703), (-0.8049, -0.4779, -3.705), (-0.8009, -0.4882, -3.708), (-0.7982, -0.4983, -3.714), (-0.797, -0.5079, -3.722), (-0.7973, -0.5164, -3.732), (-0.7991, -0.5237, -3.743), (-0.8023, -0.5294, -3.755), (-1.163, -0.9103, 0.5586), (-1.191, -0.9216, 0.5695), (-1.221, -0.9255, 0.58), (-1.253, -0.922, 0.5897), (-1.286, -0.9111, 0.5981), (-1.318, -0.8933, 0.6051), (-1.347, -0.8693, 0.6103), (-1.374, -0.84, 0.6134), (-1.397, -0.8065, 0.6145), (-1.415, -0.7701, 0.6134), (-1.427, -0.7323, 0.6103), (-1.432, -0.6943, 0.6051), (-1.432, -0.6578, 0.5981), (-1.425, -0.6242, 0.5897), (-1.412, -0.5946, 0.58), (-1.393, -0.5703, 0.5695), (-1.37, -0.5522, 0.5586), (-1.343, -0.5409, 0.5477), (-1.312, -0.537, 0.5372), (-1.28, -0.5405, 0.5275), (-1.247, -0.5514, 0.519), (-1.216, -0.5692, 0.5121), (-1.186, -0.5932, 0.5069), (-1.159, -0.6225, 0.5037), (-1.136, -0.656, 0.5027), (-1.118, -0.6923, 0.5037), (-1.107, -0.7302, 0.5069), (-1.101, -0.7681, 0.5121), (-1.101, -0.8046, 0.519), (-1.108, -0.8383, 0.5275), (-1.121, -0.8679, 0.5372), (-1.14, -0.8922, 0.5477), (-1.118, -0.7676, 1.228), (-1.13, -0.7724, 1.244), (-1.144, -0.7735, 1.26), (-1.159, -0.7708, 1.274), (-1.174, -0.7645, 1.287), (-1.19, -0.7547, 1.297), (-1.204, -0.742, 1.305), (-1.217, -0.7267, 1.31), (-1.229, -0.7094, 1.312), (-1.238, -0.6909, 1.31), (-1.245, -0.6717, 1.305), (-1.248, -0.6528, 1.297), (-1.249, -0.6347, 1.287), (-1.247, -0.6182, 1.274), (-1.242, -0.6039, 1.26), (-1.234, -0.5924, 1.244), (-1.224, -0.5841, 1.228), (-1.211, -0.5793, 1.211), (-1.197, -0.5782, 1.196), (-1.182, -0.5809, 1.181), (-1.167, -0.5872, 1.168), (-1.152, -0.597, 1.158), (-1.137, -0.6097, 1.15), (-1.124, -0.625, 1.145), (-1.112, -0.6423, 1.144), (-1.103, -0.6608, 1.145), (-1.097, -0.68, 1.15), (-1.093, -0.6989, 1.158), (-1.092, -0.717, 1.168), (-1.094, -0.7335, 1.181), (-1.099, -0.7478, 1.196), (-1.107, -0.7593, 1.211), (1.372, -0.4857, -1.103), (1.429, -0.5183, -0.3743), (1.403, -0.509, -1.117), (1.459, -0.5417, -0.3851), (1.426, -0.5402, -1.13), (1.483, -0.573, -0.3955), (1.443, -0.5782, -1.143), (1.5, -0.6111, -0.4051), (1.452, -0.6215, -1.153), (1.509, -0.6545, -0.4134), (1.453, -0.6684, -1.162), (1.51, -0.7014, -0.4203), (1.445, -0.7171, -1.169), (1.503, -0.7502, -0.4254), (1.43, -0.7657, -1.173), (1.487, -0.7989, -0.4286), (1.407, -0.8124, -1.174), (1.465, -0.8456, -0.4296), (1.378, -0.8555, -1.173), (1.436, -0.8886, -0.4286), (1.344, -0.8931, -1.169), (1.401, -0.9263, -0.4254), (1.305, -0.9239, -1.162), (1.363, -0.957, -0.4203), (1.264, -0.9468, -1.153), (1.321, -0.9798, -0.4134), (1.222, -0.9607, -1.143), (1.279, -0.9936, -0.4051), (1.181, -0.9653, -1.13), (1.238, -0.9981, -0.3955), (1.142, -0.9602, -1.117), (1.199, -0.9929, -0.3851), (1.107, -0.9457, -1.103), (1.163, -0.9783, -0.3743), (1.077, -0.9225, -1.089), (1.133, -0.9549, -0.3635), (1.053, -0.8912, -1.076), (1.109, -0.9236, -0.3532), (1.036, -0.8532, -1.063), (1.092, -0.8855, -0.3436), (1.027, -0.81, -1.053), (1.083, -0.8421, -0.3352), (1.027, -0.7631, -1.044), (1.082, -0.7952, -0.3284), (1.034, -0.7144, -1.037), (1.09, -0.7464, -0.3232), (1.049, -0.6657, -1.033), (1.105, -0.6977, -0.3201), (1.072, -0.619, -1.032), (1.128, -0.651, -0.319), (1.101, -0.576, -1.033), (1.157, -0.608, -0.3201), (1.136, -0.5383, -1.037), (1.191, -0.5704, -0.3232), (1.174, -0.5075, -1.044), (1.23, -0.5396, -0.3284), (1.215, -0.4847, -1.053), (1.271, -0.5168, -0.3352), (1.257, -0.4707, -1.063), (1.313, -0.503, -0.3436), (1.298, -0.4662, -1.076), (1.354, -0.4986, -0.3532), (1.337, -0.4713, -1.089), (1.393, -0.5037, -0.3635), (1.283, -0.4978, -1.739), (1.306, -0.5161, -1.752), (1.325, -0.5407, -1.766), (1.338, -0.5707, -1.778), (1.345, -0.6048, -1.789), (1.345, -0.6418, -1.798), (1.339, -0.6803, -1.804), (1.327, -0.7188, -1.808), (1.309, -0.7557, -1.81), (1.286, -0.7898, -1.808), (1.259, -0.8196, -1.804), (1.228, -0.8441, -1.798), (1.196, -0.8623, -1.789), (1.163, -0.8734, -1.778), (1.131, -0.8771, -1.766), (1.1, -0.8733, -1.752), (1.073, -0.862, -1.739), (1.049, -0.8437, -1.725), (1.03, -0.8191, -1.711), (1.017, -0.7891, -1.699), (1.01, -0.755, -1.688), (1.01, -0.718, -1.679), (1.016, -0.6795, -1.673), (1.028, -0.641, -1.669), (1.046, -0.6041, -1.667), (1.069, -0.57, -1.669), (1.096, -0.5402, -1.673), (1.127, -0.5157, -1.679), (1.159, -0.4975, -1.688), (1.192, -0.4864, -1.699), (1.224, -0.4827, -1.711), (1.255, -0.4865, -1.725), (1.116, -0.5058, -2.759), (1.129, -0.516, -2.771), (1.139, -0.5297, -2.782), (1.146, -0.5465, -2.793), (1.15, -0.5658, -2.803), (1.149, -0.5867, -2.81), (1.146, -0.6085, -2.816), (1.139, -0.6304, -2.82), (1.128, -0.6514, -2.821), (1.115, -0.6709, -2.82), (1.1, -0.688, -2.816), (1.083, -0.7021, -2.81), (1.065, -0.7127, -2.803), (1.046, -0.7193, -2.793), (1.028, -0.7216, -2.782), (1.011, -0.7197, -2.771), (0.996, -0.7136, -2.759), (0.9831, -0.7034, -2.747), (0.9729, -0.6897, -2.735), (0.966, -0.6729, -2.724), (0.9625, -0.6536, -2.715), (0.9626, -0.6327, -2.707), (0.9663, -0.6109, -2.701), (0.9734, -0.589, -2.698), (0.9837, -0.5679, -2.696), (0.9968, -0.5485, -2.698), (1.012, -0.5314, -2.701), (1.029, -0.5173, -2.707), (1.047, -0.5067, -2.715), (1.066, -0.5001, -2.724), (1.084, -0.4977, -2.735), (1.101, -0.4997, -2.747), (0.8652, -0.4321, -3.768), (0.8697, -0.436, -3.78), (0.8729, -0.4416, -3.793), (0.8747, -0.4489, -3.804), (0.875, -0.4575, -3.814), (0.8738, -0.467, -3.822), (0.8711, -0.4771, -3.828), (0.8671, -0.4875, -3.831), (0.8619, -0.4976, -3.832), (0.8557, -0.5072, -3.831), (0.8488, -0.5159, -3.828), (0.8413, -0.5232, -3.822), (0.8337, -0.529, -3.814), (0.8261, -0.5331, -3.804), (0.8189, -0.5351, -3.793), (0.8124, -0.5352, -3.78), (0.8068, -0.5333, -3.768), (0.8023, -0.5294, -3.755), (0.7991, -0.5237, -3.743), (0.7973, -0.5164, -3.732), (0.797, -0.5079, -3.722), (0.7982, -0.4983, -3.714), (0.8009, -0.4882, -3.708), (0.8049, -0.4779, -3.705), (0.8101, -0.4677, -3.703), (0.8163, -0.4581, -3.705), (0.8232, -0.4495, -3.708), (0.8307, -0.4421, -3.714), (0.8383, -0.4363, -3.722), (0.8459, -0.4323, -3.732), (0.8531, -0.4302, -3.743), (0.8596, -0.4301, -3.755), (1.37, -0.5522, 0.5586), (1.393, -0.5703, 0.5695), (1.412, -0.5946, 0.58), (1.425, -0.6242, 0.5897), (1.432, -0.6579, 0.5981), (1.432, -0.6943, 0.6051), (1.427, -0.7323, 0.6103), (1.415, -0.7701, 0.6134), (1.397, -0.8065, 0.6145), (1.374, -0.84, 0.6134), (1.347, -0.8693, 0.6103), (1.318, -0.8933, 0.6051), (1.286, -0.9111, 0.5981), (1.253, -0.922, 0.5897), (1.221, -0.9255, 0.58), (1.191, -0.9216, 0.5695), (1.163, -0.9103, 0.5586), (1.14, -0.8922, 0.5477), (1.121, -0.8679, 0.5372), (1.108, -0.8383, 0.5275), (1.101, -0.8046, 0.519), (1.101, -0.7681, 0.5121), (1.107, -0.7302, 0.5069), (1.118, -0.6923, 0.5037), (1.136, -0.656, 0.5027), (1.159, -0.6225, 0.5037), (1.186, -0.5932, 0.5069), (1.216, -0.5692, 0.5121), (1.247, -0.5514, 0.519), (1.28, -0.5405, 0.5275), (1.312, -0.537, 0.5372), (1.343, -0.5409, 0.5477), (1.224, -0.5841, 1.228), (1.234, -0.5924, 1.244), (1.242, -0.6039, 1.26), (1.247, -0.6182, 1.274), (1.249, -0.6347, 1.287), (1.248, -0.6528, 1.297), (1.245, -0.6717, 1.305), (1.238, -0.6909, 1.31), (1.229, -0.7094, 1.312), (1.217, -0.7267, 1.31), (1.204, -0.742, 1.305), (1.19, -0.7547, 1.297), (1.174, -0.7645, 1.287), (1.159, -0.7708, 1.274), (1.144, -0.7735, 1.26), (1.13, -0.7724, 1.244), (1.118, -0.7676, 1.228), (1.107, -0.7593, 1.211), (1.099, -0.7478, 1.196), (1.094, -0.7335, 1.181), (1.092, -0.717, 1.168), (1.093, -0.6989, 1.158), (1.097, -0.68, 1.15), (1.103, -0.6608, 1.145), (1.112, -0.6423, 1.144), (1.124, -0.625, 1.145), (1.137, -0.6097, 1.15), (1.152, -0.597, 1.158), (1.167, -0.5872, 1.168), (1.182, -0.5809, 1.181), (1.197, -0.5782, 1.196), (1.211, -0.5793, 1.211), (-0.5704, -0.3811, -0.8609), (-0.7158, -0.4783, 0.8609), (-0.6338, -0.2625, -0.8609), (-0.7954, -0.3295, 0.8609), (-0.7386, -0.4538, -0.9125), (-0.8516, -0.5293, 0.4256), (-0.7879, -0.3616, -0.9125), (-0.9134, -0.4136, 0.4256), (-0.9233, -0.5246, -0.9577), (-0.9865, -0.5668, -0.2089), (-0.9508, -0.473, -0.9577), (-1.021, -0.5021, -0.2089), (0.7844, -0.3596, -0.8515), (0.9167, -0.4144, 0.4267), (0.7325, -0.4567, -0.8515), (0.8516, -0.5362, 0.4267), (0.9292, -0.4722, -0.9108), (0.9944, -0.4992, -0.2163), (0.9037, -0.52, -0.9108), (0.9623, -0.5592, -0.2163), (0.08398, 0.8527, 0.8609), (-0.08398, 0.8527, 0.8609), (-0.06692, 0.6794, -0.8609), (0.06692, 0.6794, -0.8609), (8.884e-08, 0.9025, -0.9035), (7.162e-08, 1.043, 0.374), (0.06735, 1.036, 0.374), (-0.06735, 1.036, 0.374), (-0.05367, 0.8972, -0.9035), (0.05367, 0.8972, -0.9035), (2.133e-07, 1.101, -0.9685), (2.048e-07, 1.17, -0.2852), (0.03333, 1.167, -0.2852), (-0.03333, 1.167, -0.2852), (-0.02656, 1.098, -0.9685), (0.02656, 1.098, -0.9685), (-0.02591, 1.304, -0.3196), (0.02591, 1.304, -0.3196), (-0.02591, 1.24, -1.032), (0.02591, 1.24, -1.032), (-3.576e-07, 1.238, -1.032), (-3.576e-07, 1.302, -0.319)], [(984, 1648), (985, 1649)], [(62, 63, 1629, 1630), (2, 3, 5, 4), (4, 5, 7, 6), (6, 7, 9, 8), (8, 9, 11, 10), (10, 11, 13, 12), (12, 13, 15, 14), (14, 15, 17, 16), (16, 17, 19, 18), (18, 19, 21, 20), (23, 22, 1622, 1623), (22, 23, 25, 24), (24, 25, 27, 26), (26, 27, 29, 28), (28, 29, 31, 30), (30, 31, 33, 32), (32, 33, 35, 34), (34, 35, 37, 36), (36, 37, 39, 38), (38, 39, 41, 40), (40, 41, 43, 42), (45, 44, 1610, 1611), (44, 45, 47, 46), (46, 47, 49, 48), (48, 49, 51, 50), (50, 51, 53, 52), (52, 53, 55, 54), (54, 55, 57, 56), (56, 57, 59, 58), (58, 59, 61, 60), (59, 57, 92, 93), (1631, 1628, 3, 2), (60, 61, 63, 62), (58, 60, 934, 933), (88, 87, 119, 120), (37, 35, 81, 82), (15, 13, 70, 71), (1, 1629, 63, 95, 64), (43, 41, 84, 85), (21, 19, 73, 74), (49, 47, 87, 88), (5, 3, 65, 66), (27, 25, 76, 77), (55, 53, 90, 91), (11, 9, 68, 69), (33, 31, 79, 80), (61, 59, 93, 94), (39, 37, 82, 83), (3, 1628, 1, 64, 65), (17, 15, 71, 72), (45, 43, 85, 86), (23, 21, 74, 75), (51, 49, 88, 89), (7, 5, 66, 67), (29, 27, 77, 78), (57, 55, 91, 92), (35, 33, 80, 81), (13, 11, 69, 70), (63, 61, 94, 95), (41, 39, 83, 84), (19, 17, 72, 73), (47, 45, 86, 87), (25, 23, 75, 76), (53, 51, 89, 90), (9, 7, 67, 68), (31, 29, 78, 79), (122, 121, 153, 154), (66, 65, 97, 98), (77, 76, 108, 109), (86, 85, 117, 118), (75, 74, 106, 107), (95, 94, 126, 127), (84, 83, 115, 116), (73, 72, 104, 105), (93, 92, 124, 125), (82, 81, 113, 114), (71, 70, 102, 103), (91, 90, 122, 123), (69, 68, 100, 101), (80, 79, 111, 112), (89, 88, 120, 121), (67, 66, 98, 99), (78, 77, 109, 110), (87, 86, 118, 119), (65, 64, 96, 97), (76, 75, 107, 108), (64, 95, 127, 96), (85, 84, 116, 117), (74, 73, 105, 106), (94, 93, 125, 126), (83, 82, 114, 115), (72, 71, 103, 104), (92, 91, 123, 124), (81, 80, 112, 113), (70, 69, 101, 102), (90, 89, 121, 122), (68, 67, 99, 100), (79, 78, 110, 111), (156, 155, 187, 188), (100, 99, 131, 132), (111, 110, 142, 143), (120, 119, 151, 152), (98, 97, 129, 130), (109, 108, 140, 141), (118, 117, 149, 150), (107, 106, 138, 139), (127, 126, 158, 159), (116, 115, 147, 148), (105, 104, 136, 137), (125, 124, 156, 157), (114, 113, 145, 146), (103, 102, 134, 135), (123, 122, 154, 155), (101, 100, 132, 133), (112, 111, 143, 144), (121, 120, 152, 153), (99, 98, 130, 131), (110, 109, 141, 142), (119, 118, 150, 151), (97, 96, 128, 129), (108, 107, 139, 140), (96, 127, 159, 128), (117, 116, 148, 149), (106, 105, 137, 138), (126, 125, 157, 158), (115, 114, 146, 147), (104, 103, 135, 136), (124, 123, 155, 156), (113, 112, 144, 145), (102, 101, 133, 134), (190, 189, 221, 222), (145, 144, 176, 177), (134, 133, 165, 166), (154, 153, 185, 186), (132, 131, 163, 164), (143, 142, 174, 175), (152, 151, 183, 184), (130, 129, 161, 162), (141, 140, 172, 173), (150, 149, 181, 182), (139, 138, 170, 171), (159, 158, 190, 191), (148, 147, 179, 180), (137, 136, 168, 169), (157, 156, 188, 189), (146, 145, 177, 178), (135, 134, 166, 167), (155, 154, 186, 187), (133, 132, 164, 165), (144, 143, 175, 176), (153, 152, 184, 185), (131, 130, 162, 163), (142, 141, 173, 174), (151, 150, 182, 183), (129, 128, 160, 161), (140, 139, 171, 172), (128, 159, 191, 160), (149, 148, 180, 181), (138, 137, 169, 170), (158, 157, 189, 190), (147, 146, 178, 179), (136, 135, 167, 168), (192, 223, 255, 224), (179, 178, 210, 211), (168, 167, 199, 200), (188, 187, 219, 220), (177, 176, 208, 209), (166, 165, 197, 198), (186, 185, 217, 218), (164, 163, 195, 196), (175, 174, 206, 207), (184, 183, 215, 216), (162, 161, 193, 194), (173, 172, 204, 205), (182, 181, 213, 214), (171, 170, 202, 203), (191, 190, 222, 223), (180, 179, 211, 212), (169, 168, 200, 201), (189, 188, 220, 221), (178, 177, 209, 210), (167, 166, 198, 199), (187, 186, 218, 219), (165, 164, 196, 197), (176, 175, 207, 208), (185, 184, 216, 217), (163, 162, 194, 195), (174, 173, 205, 206), (183, 182, 214, 215), (161, 160, 192, 193), (172, 171, 203, 204), (160, 191, 223, 192), (181, 180, 212, 213), (170, 169, 201, 202), (247, 246, 278, 279), (213, 212, 244, 245), (202, 201, 233, 234), (222, 221, 253, 254), (211, 210, 242, 243), (200, 199, 231, 232), (220, 219, 251, 252), (209, 208, 240, 241), (198, 197, 229, 230), (218, 217, 249, 250), (196, 195, 227, 228), (207, 206, 238, 239), (216, 215, 247, 248), (194, 193, 225, 226), (205, 204, 236, 237), (214, 213, 245, 246), (203, 202, 234, 235), (223, 222, 254, 255), (212, 211, 243, 244), (201, 200, 232, 233), (221, 220, 252, 253), (210, 209, 241, 242), (199, 198, 230, 231), (219, 218, 250, 251), (197, 196, 228, 229), (208, 207, 239, 240), (217, 216, 248, 249), (195, 194, 226, 227), (206, 205, 237, 238), (215, 214, 246, 247), (193, 192, 224, 225), (204, 203, 235, 236), (281, 280, 312, 761, 313), (225, 224, 256, 257), (236, 235, 267, 268), (224, 255, 287, 256), (245, 244, 276, 277), (234, 233, 265, 266), (254, 253, 285, 286), (243, 242, 274, 275), (232, 231, 263, 264), (252, 251, 283, 284), (271, 303, 388, 386), (230, 229, 261, 262), (250, 249, 281, 282), (228, 227, 259, 260), (239, 238, 270, 271), (248, 247, 279, 280), (226, 225, 257, 258), (237, 236, 268, 269), (246, 245, 277, 278), (235, 234, 266, 267), (255, 254, 286, 287), (244, 243, 275, 276), (233, 232, 264, 265), (253, 252, 284, 285), (242, 241, 273, 274), (231, 230, 262, 263), (251, 250, 282, 283), (229, 228, 260, 261), (304, 305, 390, 389), (249, 248, 280, 281), (227, 226, 258, 259), (238, 237, 269, 270), (315, 314, 346, 347), (259, 258, 290, 291), (270, 269, 301, 302), (279, 278, 310, 311), (257, 256, 288, 289), (268, 267, 299, 300), (256, 287, 319, 288), (277, 276, 308, 309), (266, 265, 297, 298), (286, 285, 317, 318), (275, 274, 306, 307), (264, 263, 295, 296), (284, 283, 315, 316), (305, 273, 387, 390), (262, 261, 293, 294), (282, 281, 313, 314), (260, 259, 291, 292), (271, 270, 302, 303), (280, 279, 311, 760, 312), (258, 257, 289, 290), (269, 268, 300, 301), (278, 277, 309, 310), (267, 266, 298, 299), (287, 286, 318, 319), (276, 275, 307, 308), (265, 264, 296, 297), (285, 284, 316, 317), (274, 273, 305, 306), (263, 262, 294, 295), (283, 282, 314, 315), (261, 260, 292, 293), (303, 304, 389, 388), (349, 348, 380, 381), (293, 292, 324, 325), (304, 303, 335, 336), (763, 768, 774, 771), (291, 290, 322, 323), (302, 301, 333, 334), (311, 310, 342, 343, 766), (289, 288, 320, 321), (300, 299, 331, 332), (288, 319, 351, 320), (309, 308, 340, 341), (298, 297, 329, 330), (318, 317, 349, 350), (307, 306, 338, 339), (296, 295, 327, 328), (316, 315, 347, 348), (305, 304, 336, 337), (294, 293, 325, 326), (314, 313, 764, 345, 346), (292, 291, 323, 324), (303, 302, 334, 335), (767, 766, 343, 762), (290, 289, 321, 322), (301, 300, 332, 333), (310, 309, 341, 342), (299, 298, 330, 331), (319, 318, 350, 351), (308, 307, 339, 340), (297, 296, 328, 329), (317, 316, 348, 349), (306, 305, 337, 338), (295, 294, 326, 327), (353, 352, 383, 382, 381, 380, 379, 378, 377, 376, 375, 374, 373, 372, 371, 370, 369, 368, 367, 366, 365, 364, 363, 362, 361, 360, 359, 358, 357, 356, 355, 354), (338, 337, 369, 370), (327, 326, 358, 359), (347, 346, 378, 379), (325, 324, 356, 357), (336, 335, 367, 368), (345, 763, 344, 376, 377), (323, 322, 354, 355), (334, 333, 365, 366), (343, 342, 374, 375), (321, 320, 352, 353), (332, 331, 363, 364), (320, 351, 383, 352), (341, 340, 372, 373), (330, 329, 361, 362), (350, 349, 381, 382), (339, 338, 370, 371), (328, 327, 359, 360), (348, 347, 379, 380), (337, 336, 368, 369), (326, 325, 357, 358), (346, 345, 377, 378), (324, 323, 355, 356), (335, 334, 366, 367), (344, 762, 343, 375, 376), (322, 321, 353, 354), (333, 332, 364, 365), (342, 341, 373, 374), (331, 330, 362, 363), (351, 350, 382, 383), (340, 339, 371, 372), (329, 328, 360, 361), (239, 271, 386, 272), (273, 241, 385, 387), (241, 240, 384, 385), (240, 239, 272, 384), (386, 388, 396, 394), (390, 387, 395, 398), (389, 390, 398, 397), (388, 389, 397, 396), (384, 272, 391, 392), (385, 384, 392, 393), (387, 385, 393, 395), (272, 386, 394, 391), (394, 396, 404, 402), (398, 395, 403, 406), (397, 398, 406, 405), (396, 397, 405, 404), (392, 391, 399, 400), (393, 392, 400, 401), (395, 393, 401, 403), (391, 394, 402, 399), (402, 404, 412, 410), (406, 403, 411, 414), (405, 406, 414, 413), (404, 405, 413, 412), (400, 399, 407, 408), (401, 400, 408, 409), (403, 401, 409, 411), (399, 402, 410, 407), (410, 412, 420, 418), (414, 411, 419, 422), (413, 414, 422, 421), (412, 413, 421, 420), (408, 407, 415, 416), (409, 408, 416, 417), (411, 409, 417, 419), (407, 410, 418, 415), (418, 420, 428, 426), (422, 419, 427, 430), (421, 422, 430, 429), (420, 421, 429, 428), (416, 415, 423, 424), (417, 416, 424, 425), (419, 417, 425, 427), (415, 418, 426, 423), (426, 428, 436, 434), (430, 427, 435, 438), (429, 430, 438, 437), (428, 429, 437, 436), (424, 423, 431, 432), (425, 424, 432, 433), (427, 425, 433, 435), (423, 426, 434, 431), (438, 435, 439, 437), (435, 433, 432, 439), (434, 439, 432, 431), (437, 439, 434, 436), (511, 510, 542, 543), (497, 861, 495, 530, 531), (903, 788, 445, 790), (535, 534, 566, 567), (467, 822, 465, 515, 516), (902, 792, 447, 793), (515, 514, 546, 547), (489, 849, 487, 526, 527), (901, 795, 449, 796), (530, 529, 561, 562), (459, 810, 457, 511, 512), (900, 798, 451, 799), (519, 518, 550, 551), (481, 837, 479, 522, 523), (899, 801, 453, 802), (508, 507, 539, 540), (503, 870, 501, 533, 534), (898, 804, 455, 805), (523, 522, 554, 555), (473, 829, 471, 518, 519), (897, 807, 457, 808), (534, 533, 565, 566), (451, 798, 449, 507, 508), (896, 810, 459, 811), (512, 511, 543, 544), (495, 858, 493, 529, 530), (895, 813, 461, 814), (527, 526, 558, 559), (465, 819, 463, 514, 515), (894, 816, 463, 817), (516, 515, 547, 548), (487, 846, 485, 525, 526), (893, 819, 465, 820), (440, 441, 537, 536), (457, 807, 455, 510, 511), (892, 822, 467, 823), (531, 530, 562, 563), (479, 835, 477, 521, 522), (441, 535, 567, 537), (501, 867, 499, 532, 533), (520, 519, 551, 552), (471, 827, 469, 517, 518), (509, 508, 540, 541), (449, 795, 447, 506, 507), (524, 523, 555, 556), (445, 788, 443, 441, 440), (513, 512, 544, 545), (493, 855, 491, 528, 529), (528, 527, 559, 560), (443, 876, 505, 535, 441), (890, 837, 481, 838), (517, 516, 548, 549), (463, 816, 461, 513, 514), (889, 840, 483, 841), (506, 440, 536, 538), (485, 843, 483, 524, 525), (888, 843, 485, 844), (521, 520, 552, 553), (455, 804, 453, 509, 510), (887, 846, 487, 847), (532, 531, 563, 564), (477, 833, 475, 520, 521), (886, 849, 489, 850), (510, 509, 541, 542), (499, 864, 497, 531, 532), (885, 852, 491, 853), (525, 524, 556, 557), (469, 825, 467, 516, 517), (884, 855, 493, 856), (514, 513, 545, 546), (447, 792, 445, 440, 506), (883, 858, 495, 859), (529, 528, 560, 561), (491, 852, 489, 527, 528), (882, 861, 497, 862), (518, 517, 549, 550), (461, 813, 459, 512, 513), (881, 864, 499, 865), (545, 544, 576, 577), (483, 840, 481, 523, 524), (880, 867, 501, 868), (475, 831, 473, 519, 520), (507, 506, 538, 539), (879, 870, 503, 871), (505, 873, 503, 534, 535), (878, 876, 443, 789), (877, 873, 505, 874), (526, 525, 557, 558), (453, 801, 451, 508, 509), (496, 863, 498, 692, 691), (533, 532, 564, 565), (522, 521, 553, 554), (575, 574, 606, 607), (567, 566, 598, 599), (556, 555, 587, 588), (547, 546, 578, 579), (558, 557, 589, 590), (538, 536, 568, 570), (549, 548, 580, 581), (560, 559, 591, 592), (540, 539, 571, 572), (551, 550, 582, 583), (562, 561, 593, 594), (542, 541, 573, 574), (564, 563, 595, 596), (553, 552, 584, 585), (544, 543, 575, 576), (566, 565, 597, 598), (555, 554, 586, 587), (546, 545, 577, 578), (537, 567, 599, 569), (557, 556, 588, 589), (536, 537, 569, 568), (548, 547, 579, 580), (559, 558, 590, 591), (539, 538, 570, 571), (550, 549, 581, 582), (561, 560, 592, 593), (541, 540, 572, 573), (552, 551, 583, 584), (563, 562, 594, 595), (543, 542, 574, 575), (565, 564, 596, 597), (554, 553, 585, 586), (605, 604, 636, 637), (597, 596, 628, 629), (586, 585, 617, 618), (577, 576, 608, 609), (599, 598, 630, 631), (588, 587, 619, 620), (579, 578, 610, 611), (590, 589, 621, 622), (570, 568, 600, 602), (581, 580, 612, 613), (592, 591, 623, 624), (572, 571, 603, 604), (583, 582, 614, 615), (594, 593, 625, 626), (574, 573, 605, 606), (596, 595, 627, 628), (585, 584, 616, 617), (576, 575, 607, 608), (598, 597, 629, 630), (587, 586, 618, 619), (578, 577, 609, 610), (569, 599, 631, 601), (589, 588, 620, 621), (568, 569, 601, 600), (580, 579, 611, 612), (591, 590, 622, 623), (571, 570, 602, 603), (582, 581, 613, 614), (593, 592, 624, 625), (573, 572, 604, 605), (584, 583, 615, 616), (595, 594, 626, 627), (632, 633, 663, 662, 661, 660, 659, 658, 657, 656, 655, 654, 653, 652, 651, 650, 649, 648, 647, 646, 645, 644, 643, 642, 641, 640, 639, 638, 637, 636, 635, 634), (616, 615, 647, 648), (627, 626, 658, 659), (607, 606, 638, 639), (629, 628, 660, 661), (618, 617, 649, 650), (609, 608, 640, 641), (631, 630, 662, 663), (620, 619, 651, 652), (611, 610, 642, 643), (622, 621, 653, 654), (602, 600, 632, 634), (613, 612, 644, 645), (624, 623, 655, 656), (604, 603, 635, 636), (615, 614, 646, 647), (626, 625, 657, 658), (606, 605, 637, 638), (628, 627, 659, 660), (617, 616, 648, 649), (608, 607, 639, 640), (630, 629, 661, 662), (619, 618, 650, 651), (610, 609, 641, 642), (601, 631, 663, 633), (621, 620, 652, 653), (600, 601, 633, 632), (612, 611, 643, 644), (623, 622, 654, 655), (603, 602, 634, 635), (614, 613, 645, 646), (625, 624, 656, 657), (695, 664, 696, 727), (474, 832, 476, 681, 680), (452, 803, 454, 670, 669), (482, 842, 484, 685, 684), (460, 815, 462, 674, 673), (490, 854, 492, 689, 688), (446, 794, 448, 667, 666), (468, 826, 470, 678, 677), (498, 866, 500, 693, 692), (476, 834, 478, 682, 681), (454, 806, 456, 671, 670), (484, 845, 486, 686, 685), (462, 818, 464, 675, 674), (492, 857, 494, 690, 689), (448, 797, 450, 668, 667), (470, 828, 472, 679, 678), (500, 869, 502, 694, 693), (478, 836, 480, 683, 682), (456, 809, 458, 672, 671), (504, 875, 442, 664, 695), (486, 848, 488, 687, 686), (464, 821, 466, 676, 675), (494, 860, 496, 691, 690), (442, 787, 444, 665, 664), (450, 800, 452, 669, 668), (472, 830, 474, 680, 679), (502, 872, 504, 695, 694), (480, 839, 482, 684, 683), (458, 812, 460, 673, 672), (488, 851, 490, 688, 687), (444, 791, 446, 666, 665), (466, 824, 468, 677, 676), (718, 719, 751, 750), (684, 685, 717, 716), (673, 674, 706, 705), (693, 694, 726, 725), (682, 683, 715, 714), (671, 672, 704, 703), (691, 692, 724, 723), (680, 681, 713, 712), (669, 670, 702, 701), (689, 690, 722, 721), (667, 668, 700, 699), (678, 679, 711, 710), (687, 688, 720, 719), (665, 666, 698, 697), (676, 677, 709, 708), (685, 686, 718, 717), (674, 675, 707, 706), (694, 695, 727, 726), (683, 684, 716, 715), (672, 673, 705, 704), (692, 693, 725, 724), (681, 682, 714, 713), (670, 671, 703, 702), (690, 691, 723, 722), (668, 669, 701, 700), (679, 680, 712, 711), (688, 689, 721, 720), (666, 667, 699, 698), (677, 678, 710, 709), (686, 687, 719, 718), (664, 665, 697, 696), (675, 676, 708, 707), (728, 729, 730, 731, 732, 733, 734, 735, 736, 737, 738, 739, 740, 741, 742, 743, 744, 745, 746, 747, 748, 749, 750, 751, 752, 753, 754, 755, 756, 757, 758, 759), (696, 697, 729, 728), (707, 708, 740, 739), (727, 696, 728, 759), (716, 717, 749, 748), (705, 706, 738, 737), (725, 726, 758, 757), (714, 715, 747, 746), (703, 704, 736, 735), (723, 724, 756, 755), (712, 713, 745, 744), (701, 702, 734, 733), (721, 722, 754, 753), (699, 700, 732, 731), (710, 711, 743, 742), (719, 720, 752, 751), (697, 698, 730, 729), (708, 709, 741, 740), (717, 718, 750, 749), (706, 707, 739, 738), (726, 727, 759, 758), (715, 716, 748, 747), (704, 705, 737, 736), (724, 725, 757, 756), (713, 714, 746, 745), (702, 703, 735, 734), (722, 723, 755, 754), (700, 701, 733, 732), (711, 712, 744, 743), (720, 721, 753, 752), (698, 699, 731, 730), (709, 710, 742, 741), (768, 765, 772, 774), (312, 760, 767, 765), (760, 311, 766, 767), (764, 768, 763, 345), (313, 761, 768, 764), (761, 312, 765, 768), (771, 774, 780, 777), (774, 772, 778, 780), (765, 767, 773, 772), (767, 762, 770, 773), (762, 344, 769, 770), (344, 763, 771, 769), (777, 780, 786, 783), (780, 778, 784, 786), (772, 773, 779, 778), (773, 770, 776, 779), (770, 769, 775, 776), (769, 771, 777, 775), (786, 784, 781, 783), (784, 785, 782, 781), (778, 779, 785, 784), (779, 776, 782, 785), (776, 775, 781, 782), (775, 777, 783, 781), (872, 877, 874, 504), (502, 871, 877, 872), (871, 503, 873, 877), (875, 878, 789, 442), (504, 874, 878, 875), (874, 505, 876, 878), (869, 879, 871, 502), (500, 868, 879, 869), (868, 501, 870, 879), (866, 880, 868, 500), (498, 865, 880, 866), (865, 499, 867, 880), (863, 881, 865, 498), (496, 862, 881, 863), (862, 497, 864, 881), (860, 882, 862, 496), (494, 859, 882, 860), (859, 495, 861, 882), (857, 883, 859, 494), (492, 856, 883, 857), (856, 493, 858, 883), (854, 884, 856, 492), (490, 853, 884, 854), (853, 491, 855, 884), (851, 885, 853, 490), (488, 850, 885, 851), (850, 489, 852, 885), (848, 886, 850, 488), (486, 847, 886, 848), (847, 487, 849, 886), (845, 887, 847, 486), (484, 844, 887, 845), (844, 485, 846, 887), (842, 888, 844, 484), (482, 841, 888, 842), (841, 483, 843, 888), (839, 889, 841, 482), (480, 838, 889, 839), (838, 481, 840, 889), (836, 890, 838, 480), (783, 824, 891, 781), (781, 891, 825, 782), (837, 785, 782, 825), (785, 837, 890, 784), (784, 890, 836, 786), (836, 824, 783, 786), (466, 823, 891, 824), (823, 467, 825, 891), (821, 892, 823, 466), (464, 820, 892, 821), (820, 465, 822, 892), (818, 893, 820, 464), (462, 817, 893, 818), (817, 463, 819, 893), (815, 894, 817, 462), (460, 814, 894, 815), (814, 461, 816, 894), (812, 895, 814, 460), (458, 811, 895, 812), (811, 459, 813, 895), (809, 896, 811, 458), (456, 808, 896, 809), (808, 457, 810, 896), (806, 897, 808, 456), (454, 805, 897, 806), (805, 455, 807, 897), (803, 898, 805, 454), (452, 802, 898, 803), (802, 453, 804, 898), (800, 899, 802, 452), (450, 799, 899, 800), (799, 451, 801, 899), (797, 900, 799, 450), (448, 796, 900, 797), (796, 449, 798, 900), (794, 901, 796, 448), (446, 793, 901, 794), (793, 447, 795, 901), (791, 902, 793, 446), (444, 790, 902, 791), (790, 445, 792, 902), (787, 903, 790, 444), (442, 789, 903, 787), (789, 443, 788, 903), (904, 905, 906, 907, 908, 909, 910, 911, 912, 913, 914, 915, 916, 917, 918, 919, 920, 921, 922, 923, 924, 925, 926, 927, 928, 929, 930, 931, 932, 933, 934, 935), (36, 38, 923, 922), (0, 1631, 2, 905, 904), (14, 16, 912, 911), (42, 44, 926, 925), (20, 22, 915, 914), (48, 50, 929, 928), (4, 6, 907, 906), (26, 28, 918, 917), (54, 56, 932, 931), (32, 34, 921, 920), (10, 12, 910, 909), (60, 62, 935, 934), (38, 40, 924, 923), (16, 18, 913, 912), (44, 46, 927, 926), (22, 24, 916, 915), (50, 52, 930, 929), (6, 8, 908, 907), (28, 30, 919, 918), (56, 58, 933, 932), (34, 36, 922, 921), (12, 14, 911, 910), (62, 1630, 0, 904, 935), (40, 42, 925, 924), (18, 20, 914, 913), (46, 48, 928, 927), (2, 4, 906, 905), (24, 26, 917, 916), (52, 54, 931, 930), (8, 10, 909, 908), (30, 32, 920, 919), (936, 937, 939, 938), (938, 939, 941, 940), (940, 941, 943, 942), (942, 943, 945, 944), (944, 945, 947, 946), (946, 947, 949, 948), (948, 949, 951, 950), (950, 951, 953, 952), (952, 953, 955, 954), (954, 955, 957, 956), (956, 957, 959, 958), (958, 959, 961, 960), (960, 961, 963, 962), (962, 963, 965, 964), (964, 965, 967, 966), (966, 967, 969, 968), (968, 969, 971, 970), (970, 971, 973, 972), (972, 973, 975, 974), (974, 975, 977, 976), (976, 977, 979, 978), (978, 979, 981, 980), (980, 981, 983, 982), (982, 983, 1645, 1647), (1646, 1644, 987, 986), (986, 987, 989, 988), (988, 989, 991, 990), (990, 991, 993, 992), (992, 993, 995, 994), (994, 995, 997, 996), (985, 1645, 983, 1119, 1120), (998, 999, 937, 936), (996, 997, 999, 998), (990, 992, 1028, 1027), (1030, 1031, 1063, 1062), (968, 970, 1017, 1016), (946, 948, 1006, 1005), (996, 998, 1031, 1030), (974, 976, 1020, 1019), (952, 954, 1009, 1008), (980, 982, 1023, 1022), (958, 960, 1012, 1011), (986, 988, 1026, 1025), (942, 944, 1004, 1003), (964, 966, 1015, 1014), (992, 994, 1029, 1028), (970, 972, 1018, 1017), (948, 950, 1007, 1006), (998, 936, 1000, 1031), (976, 978, 1021, 1020), (954, 956, 1010, 1009), (982, 1647, 984, 1024, 1023), (938, 940, 1002, 1001), (960, 962, 1013, 1012), (988, 990, 1027, 1026), (944, 946, 1005, 1004), (966, 968, 1016, 1015), (994, 996, 1030, 1029), (972, 974, 1019, 1018), (936, 938, 1001, 1000), (950, 952, 1008, 1007), (978, 980, 1022, 1021), (956, 958, 1011, 1010), (984, 1646, 986, 1025, 1024), (940, 942, 1003, 1002), (962, 964, 1014, 1013), (1053, 1054, 1086, 1085), (1019, 1020, 1052, 1051), (1008, 1009, 1041, 1040), (1028, 1029, 1061, 1060), (1017, 1018, 1050, 1049), (1006, 1007, 1039, 1038), (1026, 1027, 1059, 1058), (1004, 1005, 1037, 1036), (1015, 1016, 1048, 1047), (1024, 1025, 1057, 1056), (1002, 1003, 1035, 1034), (1013, 1014, 1046, 1045), (1022, 1023, 1055, 1054), (1000, 1001, 1033, 1032), (1011, 1012, 1044, 1043), (1031, 1000, 1032, 1063), (1020, 1021, 1053, 1052), (1009, 1010, 1042, 1041), (1029, 1030, 1062, 1061), (1018, 1019, 1051, 1050), (1007, 1008, 1040, 1039), (1027, 1028, 1060, 1059), (1016, 1017, 1049, 1048), (1005, 1006, 1038, 1037), (1025, 1026, 1058, 1057), (1003, 1004, 1036, 1035), (1014, 1015, 1047, 1046), (1023, 1024, 1056, 1055), (1001, 1002, 1034, 1033), (1012, 1013, 1045, 1044), (1021, 1022, 1054, 1053), (1010, 1011, 1043, 1042), (1064, 1065, 1066, 1067, 1068, 1069, 1070, 1071, 1072, 1073, 1074, 1075, 1076, 1077, 1078, 1079, 1080, 1081, 1082, 1083, 1084, 1085, 1086, 1087, 1088, 1089, 1090, 1091, 1092, 1093, 1094, 1095), (1042, 1043, 1075, 1074), (1062, 1063, 1095, 1094), (1051, 1052, 1084, 1083), (1040, 1041, 1073, 1072), (1060, 1061, 1093, 1092), (1049, 1050, 1082, 1081), (1038, 1039, 1071, 1070), (1058, 1059, 1091, 1090), (1036, 1037, 1069, 1068), (1047, 1048, 1080, 1079), (1056, 1057, 1089, 1088), (1034, 1035, 1067, 1066), (1045, 1046, 1078, 1077), (1054, 1055, 1087, 1086), (1032, 1033, 1065, 1064), (1043, 1044, 1076, 1075), (1063, 1032, 1064, 1095), (1052, 1053, 1085, 1084), (1041, 1042, 1074, 1073), (1061, 1062, 1094, 1093), (1050, 1051, 1083, 1082), (1039, 1040, 1072, 1071), (1059, 1060, 1092, 1091), (1048, 1049, 1081, 1080), (1037, 1038, 1070, 1069), (1057, 1058, 1090, 1089), (1035, 1036, 1068, 1067), (1046, 1047, 1079, 1078), (1055, 1056, 1088, 1087), (1033, 1034, 1066, 1065), (1044, 1045, 1077, 1076), (1122, 1121, 1153, 1154), (941, 939, 1097, 1098), (963, 961, 1108, 1109), (991, 989, 1122, 1123), (947, 945, 1100, 1101), (969, 967, 1111, 1112), (997, 995, 1125, 1126), (975, 973, 1114, 1115), (939, 937, 1096, 1097), (953, 951, 1103, 1104), (981, 979, 1117, 1118), (959, 957, 1106, 1107), (987, 1644, 985, 1120, 1121), (943, 941, 1098, 1099), (965, 963, 1109, 1110), (993, 991, 1123, 1124), (971, 969, 1112, 1113), (949, 947, 1101, 1102), (999, 997, 1126, 1127), (977, 975, 1115, 1116), (955, 953, 1104, 1105), (983, 981, 1118, 1119), (961, 959, 1107, 1108), (989, 987, 1121, 1122), (945, 943, 1099, 1100), (967, 965, 1110, 1111), (995, 993, 1124, 1125), (973, 971, 1113, 1114), (951, 949, 1102, 1103), (937, 999, 1127, 1096), (979, 977, 1116, 1117), (957, 955, 1105, 1106), (1129, 1128, 1159, 1158, 1157, 1156, 1155, 1154, 1153, 1152, 1151, 1150, 1149, 1148, 1147, 1146, 1145, 1144, 1143, 1142, 1141, 1140, 1139, 1138, 1137, 1136, 1135, 1134, 1133, 1132, 1131, 1130), (1100, 1099, 1131, 1132), (1111, 1110, 1142, 1143), (1120, 1119, 1151, 1152), (1098, 1097, 1129, 1130), (1109, 1108, 1140, 1141), (1118, 1117, 1149, 1150), (1107, 1106, 1138, 1139), (1127, 1126, 1158, 1159), (1116, 1115, 1147, 1148), (1105, 1104, 1136, 1137), (1125, 1124, 1156, 1157), (1114, 1113, 1145, 1146), (1103, 1102, 1134, 1135), (1123, 1122, 1154, 1155), (1101, 1100, 1132, 1133), (1112, 1111, 1143, 1144), (1121, 1120, 1152, 1153), (1099, 1098, 1130, 1131), (1110, 1109, 1141, 1142), (1119, 1118, 1150, 1151), (1097, 1096, 1128, 1129), (1108, 1107, 1139, 1140), (1096, 1127, 1159, 1128), (1117, 1116, 1148, 1149), (1106, 1105, 1137, 1138), (1126, 1125, 1157, 1158), (1115, 1114, 1146, 1147), (1104, 1103, 1135, 1136), (1124, 1123, 1155, 1156), (1113, 1112, 1144, 1145), (1102, 1101, 1133, 1134), (1160, 1161, 1163, 1162), (1162, 1163, 1165, 1164), (1164, 1165, 1167, 1166), (1166, 1167, 1169, 1168), (1168, 1169, 1171, 1170), (1170, 1171, 1173, 1172), (1172, 1173, 1175, 1174), (1174, 1175, 1177, 1176), (1176, 1177, 1179, 1178), (1178, 1179, 1181, 1180), (1180, 1181, 1183, 1182), (1182, 1183, 1185, 1184), (1184, 1185, 1187, 1186), (1186, 1187, 1189, 1188), (1188, 1189, 1191, 1190), (1190, 1191, 1193, 1192), (1192, 1193, 1195, 1194), (1194, 1195, 1197, 1196), (1196, 1197, 1199, 1198), (1198, 1199, 1201, 1200), (1200, 1201, 1203, 1202), (1202, 1203, 1205, 1204), (1204, 1205, 1207, 1206), (1209, 1617, 1619, 1207), (1208, 1209, 1211, 1210), (1210, 1211, 1213, 1212), (1212, 1213, 1215, 1214), (1214, 1215, 1217, 1216), (1216, 1217, 1219, 1218), (1218, 1219, 1221, 1220), (1209, 1207, 1343, 1344), (1222, 1223, 1161, 1160), (1220, 1221, 1223, 1222), (1214, 1216, 1252, 1251), (1254, 1255, 1287, 1286), (1192, 1194, 1241, 1240), (1170, 1172, 1230, 1229), (1220, 1222, 1255, 1254), (1198, 1200, 1244, 1243), (1176, 1178, 1233, 1232), (1204, 1206, 1247, 1246), (1182, 1184, 1236, 1235), (1210, 1212, 1250, 1249), (1166, 1168, 1228, 1227), (1188, 1190, 1239, 1238), (1216, 1218, 1253, 1252), (1194, 1196, 1242, 1241), (1172, 1174, 1231, 1230), (1222, 1160, 1224, 1255), (1200, 1202, 1245, 1244), (1178, 1180, 1234, 1233), (1206, 1208, 1248, 1247), (1162, 1164, 1226, 1225), (1184, 1186, 1237, 1236), (1212, 1214, 1251, 1250), (1168, 1170, 1229, 1228), (1190, 1192, 1240, 1239), (1218, 1220, 1254, 1253), (1196, 1198, 1243, 1242), (1160, 1162, 1225, 1224), (1174, 1176, 1232, 1231), (1202, 1204, 1246, 1245), (1180, 1182, 1235, 1234), (1208, 1210, 1249, 1248), (1164, 1166, 1227, 1226), (1186, 1188, 1238, 1237), (1277, 1278, 1310, 1309), (1243, 1244, 1276, 1275), (1232, 1233, 1265, 1264), (1252, 1253, 1285, 1284), (1241, 1242, 1274, 1273), (1230, 1231, 1263, 1262), (1250, 1251, 1283, 1282), (1228, 1229, 1261, 1260), (1239, 1240, 1272, 1271), (1248, 1249, 1281, 1280), (1226, 1227, 1259, 1258), (1237, 1238, 1270, 1269), (1246, 1247, 1279, 1278), (1224, 1225, 1257, 1256), (1235, 1236, 1268, 1267), (1255, 1224, 1256, 1287), (1244, 1245, 1277, 1276), (1233, 1234, 1266, 1265), (1253, 1254, 1286, 1285), (1242, 1243, 1275, 1274), (1231, 1232, 1264, 1263), (1251, 1252, 1284, 1283), (1240, 1241, 1273, 1272), (1229, 1230, 1262, 1261), (1249, 1250, 1282, 1281), (1227, 1228, 1260, 1259), (1238, 1239, 1271, 1270), (1247, 1248, 1280, 1279), (1225, 1226, 1258, 1257), (1236, 1237, 1269, 1268), (1245, 1246, 1278, 1277), (1234, 1235, 1267, 1266), (1288, 1289, 1290, 1291, 1292, 1293, 1294, 1295, 1296, 1297, 1298, 1299, 1300, 1301, 1302, 1303, 1304, 1305, 1306, 1307, 1308, 1309, 1310, 1311, 1312, 1313, 1314, 1315, 1316, 1317, 1318, 1319), (1266, 1267, 1299, 1298), (1286, 1287, 1319, 1318), (1275, 1276, 1308, 1307), (1264, 1265, 1297, 1296), (1284, 1285, 1317, 1316), (1273, 1274, 1306, 1305), (1262, 1263, 1295, 1294), (1282, 1283, 1315, 1314), (1260, 1261, 1293, 1292), (1271, 1272, 1304, 1303), (1280, 1281, 1313, 1312), (1258, 1259, 1291, 1290), (1269, 1270, 1302, 1301), (1278, 1279, 1311, 1310), (1256, 1257, 1289, 1288), (1267, 1268, 1300, 1299), (1287, 1256, 1288, 1319), (1276, 1277, 1309, 1308), (1265, 1266, 1298, 1297), (1285, 1286, 1318, 1317), (1274, 1275, 1307, 1306), (1263, 1264, 1296, 1295), (1283, 1284, 1316, 1315), (1272, 1273, 1305, 1304), (1261, 1262, 1294, 1293), (1281, 1282, 1314, 1313), (1259, 1260, 1292, 1291), (1270, 1271, 1303, 1302), (1279, 1280, 1312, 1311), (1257, 1258, 1290, 1289), (1268, 1269, 1301, 1300), (1346, 1345, 1377, 1378), (1165, 1163, 1321, 1322), (1187, 1185, 1332, 1333), (1215, 1213, 1346, 1347), (1171, 1169, 1324, 1325), (1193, 1191, 1335, 1336), (1221, 1219, 1349, 1350), (1199, 1197, 1338, 1339), (1163, 1161, 1320, 1321), (1177, 1175, 1327, 1328), (1205, 1203, 1341, 1342), (1183, 1181, 1330, 1331), (1211, 1209, 1344, 1345), (1167, 1165, 1322, 1323), (1189, 1187, 1333, 1334), (1217, 1215, 1347, 1348), (1195, 1193, 1336, 1337), (1173, 1171, 1325, 1326), (1223, 1221, 1350, 1351), (1201, 1199, 1339, 1340), (1179, 1177, 1328, 1329), (1207, 1205, 1342, 1343), (1185, 1183, 1331, 1332), (1213, 1211, 1345, 1346), (1169, 1167, 1323, 1324), (1191, 1189, 1334, 1335), (1219, 1217, 1348, 1349), (1197, 1195, 1337, 1338), (1175, 1173, 1326, 1327), (1161, 1223, 1351, 1320), (1203, 1201, 1340, 1341), (1181, 1179, 1329, 1330), (1353, 1352, 1383, 1382, 1381, 1380, 1379, 1378, 1377, 1376, 1375, 1374, 1373, 1372, 1371, 1370, 1369, 1368, 1367, 1366, 1365, 1364, 1363, 1362, 1361, 1360, 1359, 1358, 1357, 1356, 1355, 1354), (1324, 1323, 1355, 1356), (1335, 1334, 1366, 1367), (1344, 1343, 1375, 1376), (1322, 1321, 1353, 1354), (1333, 1332, 1364, 1365), (1342, 1341, 1373, 1374), (1331, 1330, 1362, 1363), (1351, 1350, 1382, 1383), (1340, 1339, 1371, 1372), (1329, 1328, 1360, 1361), (1349, 1348, 1380, 1381), (1338, 1337, 1369, 1370), (1327, 1326, 1358, 1359), (1347, 1346, 1378, 1379), (1325, 1324, 1356, 1357), (1336, 1335, 1367, 1368), (1345, 1344, 1376, 1377), (1323, 1322, 1354, 1355), (1334, 1333, 1365, 1366), (1343, 1342, 1374, 1375), (1321, 1320, 1352, 1353), (1332, 1331, 1363, 1364), (1320, 1351, 1383, 1352), (1341, 1340, 1372, 1373), (1330, 1329, 1361, 1362), (1350, 1349, 1381, 1382), (1339, 1338, 1370, 1371), (1328, 1327, 1359, 1360), (1348, 1347, 1379, 1380), (1337, 1336, 1368, 1369), (1326, 1325, 1357, 1358), (1384, 1385, 1387, 1386), (1386, 1387, 1389, 1388), (1388, 1389, 1391, 1390), (1390, 1391, 1393, 1392), (1392, 1393, 1395, 1394), (1394, 1395, 1397, 1396), (1396, 1397, 1399, 1398), (1398, 1399, 1401, 1400), (1400, 1401, 1403, 1402), (1402, 1403, 1405, 1404), (1404, 1405, 1407, 1406), (1406, 1407, 1409, 1408), (1408, 1409, 1411, 1410), (1410, 1411, 1413, 1412), (1412, 1413, 1415, 1414), (1414, 1415, 1417, 1416), (1416, 1417, 1419, 1418), (1418, 1419, 1421, 1420), (1420, 1421, 1423, 1422), (1422, 1423, 1425, 1424), (1424, 1425, 1427, 1426), (1426, 1427, 1429, 1428), (1428, 1429, 1431, 1430), (1430, 1431, 1433, 1432), (1432, 1626, 1624, 1434), (1434, 1435, 1437, 1436), (1436, 1437, 1439, 1438), (1438, 1439, 1441, 1440), (1440, 1441, 1443, 1442), (1442, 1443, 1445, 1444), (1433, 1431, 1567, 1568), (1446, 1447, 1385, 1384), (1444, 1445, 1447, 1446), (1438, 1440, 1476, 1475), (1478, 1479, 1511, 1510), (1416, 1418, 1465, 1464), (1394, 1396, 1454, 1453), (1444, 1446, 1479, 1478), (1422, 1424, 1468, 1467), (1400, 1402, 1457, 1456), (1428, 1430, 1471, 1470), (1406, 1408, 1460, 1459), (1434, 1436, 1474, 1473), (1390, 1392, 1452, 1451), (1412, 1414, 1463, 1462), (1440, 1442, 1477, 1476), (1418, 1420, 1466, 1465), (1396, 1398, 1455, 1454), (1446, 1384, 1448, 1479), (1424, 1426, 1469, 1468), (1402, 1404, 1458, 1457), (1430, 1432, 1472, 1471), (1386, 1388, 1450, 1449), (1408, 1410, 1461, 1460), (1436, 1438, 1475, 1474), (1392, 1394, 1453, 1452), (1414, 1416, 1464, 1463), (1442, 1444, 1478, 1477), (1420, 1422, 1467, 1466), (1384, 1386, 1449, 1448), (1398, 1400, 1456, 1455), (1426, 1428, 1470, 1469), (1404, 1406, 1459, 1458), (1432, 1434, 1473, 1472), (1388, 1390, 1451, 1450), (1410, 1412, 1462, 1461), (1501, 1502, 1534, 1533), (1467, 1468, 1500, 1499), (1456, 1457, 1489, 1488), (1476, 1477, 1509, 1508), (1465, 1466, 1498, 1497), (1454, 1455, 1487, 1486), (1474, 1475, 1507, 1506), (1452, 1453, 1485, 1484), (1463, 1464, 1496, 1495), (1472, 1473, 1505, 1504), (1450, 1451, 1483, 1482), (1461, 1462, 1494, 1493), (1470, 1471, 1503, 1502), (1448, 1449, 1481, 1480), (1459, 1460, 1492, 1491), (1479, 1448, 1480, 1511), (1468, 1469, 1501, 1500), (1457, 1458, 1490, 1489), (1477, 1478, 1510, 1509), (1466, 1467, 1499, 1498), (1455, 1456, 1488, 1487), (1475, 1476, 1508, 1507), (1464, 1465, 1497, 1496), (1453, 1454, 1486, 1485), (1473, 1474, 1506, 1505), (1451, 1452, 1484, 1483), (1462, 1463, 1495, 1494), (1471, 1472, 1504, 1503), (1449, 1450, 1482, 1481), (1460, 1461, 1493, 1492), (1469, 1470, 1502, 1501), (1458, 1459, 1491, 1490), (1512, 1513, 1514, 1515, 1516, 1517, 1518, 1519, 1520, 1521, 1522, 1523, 1524, 1525, 1526, 1527, 1528, 1529, 1530, 1531, 1532, 1533, 1534, 1535, 1536, 1537, 1538, 1539, 1540, 1541, 1542, 1543), (1490, 1491, 1523, 1522), (1510, 1511, 1543, 1542), (1499, 1500, 1532, 1531), (1488, 1489, 1521, 1520), (1508, 1509, 1541, 1540), (1497, 1498, 1530, 1529), (1486, 1487, 1519, 1518), (1506, 1507, 1539, 1538), (1484, 1485, 1517, 1516), (1495, 1496, 1528, 1527), (1504, 1505, 1537, 1536), (1482, 1483, 1515, 1514), (1493, 1494, 1526, 1525), (1502, 1503, 1535, 1534), (1480, 1481, 1513, 1512), (1491, 1492, 1524, 1523), (1511, 1480, 1512, 1543), (1500, 1501, 1533, 1532), (1489, 1490, 1522, 1521), (1509, 1510, 1542, 1541), (1498, 1499, 1531, 1530), (1487, 1488, 1520, 1519), (1507, 1508, 1540, 1539), (1496, 1497, 1529, 1528), (1485, 1486, 1518, 1517), (1505, 1506, 1538, 1537), (1483, 1484, 1516, 1515), (1494, 1495, 1527, 1526), (1503, 1504, 1536, 1535), (1481, 1482, 1514, 1513), (1492, 1493, 1525, 1524), (1570, 1569, 1601, 1602), (1389, 1387, 1545, 1546), (1411, 1409, 1556, 1557), (1439, 1437, 1570, 1571), (1395, 1393, 1548, 1549), (1417, 1415, 1559, 1560), (1445, 1443, 1573, 1574), (1423, 1421, 1562, 1563), (1387, 1385, 1544, 1545), (1401, 1399, 1551, 1552), (1429, 1427, 1565, 1566), (1407, 1405, 1554, 1555), (1435, 1433, 1568, 1569), (1391, 1389, 1546, 1547), (1413, 1411, 1557, 1558), (1441, 1439, 1571, 1572), (1419, 1417, 1560, 1561), (1397, 1395, 1549, 1550), (1447, 1445, 1574, 1575), (1425, 1423, 1563, 1564), (1403, 1401, 1552, 1553), (1431, 1429, 1566, 1567), (1409, 1407, 1555, 1556), (1437, 1435, 1569, 1570), (1393, 1391, 1547, 1548), (1415, 1413, 1558, 1559), (1443, 1441, 1572, 1573), (1421, 1419, 1561, 1562), (1399, 1397, 1550, 1551), (1385, 1447, 1575, 1544), (1427, 1425, 1564, 1565), (1405, 1403, 1553, 1554), (1577, 1576, 1607, 1606, 1605, 1604, 1603, 1602, 1601, 1600, 1599, 1598, 1597, 1596, 1595, 1594, 1593, 1592, 1591, 1590, 1589, 1588, 1587, 1586, 1585, 1584, 1583, 1582, 1581, 1580, 1579, 1578), (1548, 1547, 1579, 1580), (1559, 1558, 1590, 1591), (1568, 1567, 1599, 1600), (1546, 1545, 1577, 1578), (1557, 1556, 1588, 1589), (1566, 1565, 1597, 1598), (1555, 1554, 1586, 1587), (1575, 1574, 1606, 1607), (1564, 1563, 1595, 1596), (1553, 1552, 1584, 1585), (1573, 1572, 1604, 1605), (1562, 1561, 1593, 1594), (1551, 1550, 1582, 1583), (1571, 1570, 1602, 1603), (1549, 1548, 1580, 1581), (1560, 1559, 1591, 1592), (1569, 1568, 1600, 1601), (1547, 1546, 1578, 1579), (1558, 1557, 1589, 1590), (1567, 1566, 1598, 1599), (1545, 1544, 1576, 1577), (1556, 1555, 1587, 1588), (1544, 1575, 1607, 1576), (1565, 1564, 1596, 1597), (1554, 1553, 1585, 1586), (1574, 1573, 1605, 1606), (1563, 1562, 1594, 1595), (1552, 1551, 1583, 1584), (1572, 1571, 1603, 1604), (1561, 1560, 1592, 1593), (1550, 1549, 1581, 1582), (43, 45, 1611, 1609), (44, 42, 1608, 1610), (42, 43, 1609, 1608), (1611, 1610, 1614, 1615), (1609, 1611, 1615, 1613), (1610, 1608, 1612, 1614), (1608, 1609, 1613, 1612), (1615, 1614, 1618, 1619), (1613, 1615, 1619, 1617), (1614, 1612, 1616, 1618), (1612, 1613, 1617, 1616), (1206, 1207, 1619, 1618), (1208, 1616, 1617, 1209), (1206, 1618, 1616, 1208), (21, 23, 1623, 1621), (22, 20, 1620, 1622), (20, 21, 1621, 1620), (1623, 1622, 1626, 1627), (1621, 1623, 1627, 1625), (1622, 1620, 1624, 1626), (1620, 1621, 1625, 1624), (1434, 1624, 1625, 1435), (1432, 1433, 1627, 1626), (1435, 1625, 1627, 1433), (0, 1630, 1636, 1632), (1628, 1631, 1637, 1634), (1, 1628, 1634, 1633), (1630, 1629, 1635, 1636), (1631, 0, 1632, 1637), (1629, 1, 1633, 1635), (1636, 1635, 1641, 1642), (1637, 1632, 1638, 1643), (1635, 1633, 1639, 1641), (1632, 1636, 1642, 1638), (1634, 1637, 1643, 1640), (1633, 1634, 1640, 1639), (1643, 1647, 1645, 1640), (1640, 1645, 1649, 1639), (1639, 1649, 1644, 1641), (1646, 1642, 1641, 1644), (1642, 1646, 1648, 1638), (1638, 1648, 1647, 1643)])
me_cylinder.polygons.foreach_set('use_smooth', [1, 1, 1, 1, 1, 1, 1, 1, 1, 1, 1, 1, 1, 1, 1, 1, 1, 1, 1, 1, 1, 1, 1, 1, 1, 1, 1, 1, 1, 1, 1, 1, 1, 1, 1, 1, 1, 1, 1, 1, 1, 1, 1, 1, 1, 1, 1, 1, 1, 1, 1, 1, 1, 1, 1, 1, 1, 1, 1, 1, 1, 1, 1, 1, 1, 1, 1, 1, 1, 1, 1, 1, 1, 1, 1, 1, 1, 1, 1, 1, 1, 1, 1, 1, 1, 1, 1, 1, 1, 1, 1, 1, 1, 1, 1, 1, 1, 1, 1, 1, 1, 1, 1, 1, 1, 1, 1, 1, 1, 1, 1, 1, 1, 1, 1, 1, 1, 1, 1, 1, 1, 1, 1, 1, 1, 1, 1, 1, 1, 1, 1, 1, 1, 1, 1, 1, 1, 1, 1, 1, 1, 1, 1, 1, 1, 1, 1, 1, 1, 1, 1, 1, 1, 1, 1, 1, 1, 1, 1, 1, 1, 1, 1, 1, 1, 1, 1, 1, 1, 1, 1, 1, 1, 1, 1, 1, 1, 1, 1, 1, 1, 1, 1, 1, 1, 1, 1, 1, 1, 1, 1, 1, 1, 1, 1, 1, 1, 1, 1, 1, 1, 1, 1, 1, 1, 1, 1, 1, 1, 1, 1, 1, 1, 1, 1, 1, 1, 1, 1, 1, 1, 1, 1, 1, 1, 1, 1, 1, 1, 1, 1, 1, 1, 1, 1, 1, 1, 1, 1, 1, 1, 1, 1, 1, 1, 1, 1, 1, 1, 1, 1, 1, 1, 1, 1, 1, 1, 1, 1, 1, 1, 1, 1, 1, 1, 1, 1, 1, 1, 1, 1, 1, 1, 1, 1, 1, 1, 1, 1, 1, 1, 1, 1, 1, 1, 1, 1, 1, 1, 1, 1, 1, 1, 1, 1, 1, 1, 1, 1, 1, 1, 1, 1, 1, 1, 1, 1, 1, 1, 1, 1, 1, 1, 1, 1, 1, 1, 1, 1, 1, 1, 1, 1, 1, 1, 1, 1, 1, 1, 1, 1, 1, 1, 1, 1, 1, 1, 1, 1, 1, 1, 1, 1, 1, 1, 1, 1, 1, 1, 1, 1, 1, 1, 1, 1, 1, 1, 1, 1, 1, 1, 1, 1, 1, 1, 1, 1, 1, 1, 1, 1, 1, 1, 1, 1, 1, 1, 1, 1, 1, 1, 1, 1, 1, 1, 1, 1, 1, 1, 1, 1, 1, 1, 1, 1, 1, 1, 1, 1, 1, 1, 1, 1, 1, 1, 1, 1, 1, 1, 1, 1, 1, 1, 1, 1, 1, 1, 1, 1, 1, 1, 1, 1, 1, 1, 1, 1, 1, 1, 1, 1, 1, 1, 1, 1, 1, 1, 1, 1, 1, 1, 1, 1, 1, 1, 1, 1, 1, 1, 1, 1, 1, 1, 1, 1, 1, 1, 1, 1, 1, 1, 1, 1, 1, 1, 1, 1, 1, 1, 1, 1, 1, 1, 1, 1, 1, 1, 1, 1, 1, 1, 1, 1, 1, 1, 1, 1, 1, 1, 1, 1, 1, 1, 1, 1, 1, 1, 1, 1, 1, 1, 1, 1, 1, 1, 1, 1, 1, 1, 1, 1, 1, 1, 1, 1, 1, 1, 1, 1, 1, 1, 1, 1, 1, 1, 1, 1, 1, 1, 1, 1, 1, 1, 1, 1, 1, 1, 1, 1, 1, 1, 1, 1, 1, 1, 1, 1, 1, 1, 1, 1, 1, 1, 1, 1, 1, 1, 1, 1, 1, 1, 1, 1, 1, 1, 1, 1, 1, 1, 1, 1, 1, 1, 1, 1, 1, 1, 1, 1, 1, 1, 1, 1, 1, 1, 1, 1, 1, 1, 1, 1, 1, 1, 1, 1, 1, 1, 1, 1, 1, 1, 1, 1, 1, 1, 1, 1, 1, 1, 1, 1, 1, 1, 1, 1, 1, 1, 1, 1, 1, 1, 1, 1, 1, 1, 1, 1, 1, 1, 1, 1, 1, 1, 1, 1, 1, 1, 1, 1, 1, 1, 1, 1, 1, 1, 1, 1, 1, 1, 1, 1, 1, 1, 1, 1, 1, 1, 1, 1, 1, 1, 1, 1, 1, 1, 1, 1, 1, 1, 1, 1, 1, 1, 1, 1, 1, 1, 1, 1, 1, 1, 1, 1, 1, 1, 1, 1, 1, 1, 1, 1, 1, 1, 1, 1, 1, 1, 1, 1, 1, 1, 1, 1, 1, 1, 1, 1, 1, 1, 1, 1, 1, 1, 1, 1, 1, 1, 1, 1, 1, 1, 1, 1, 1, 1, 1, 1, 1, 1, 1, 1, 1, 1, 1, 1, 1, 1, 1, 1, 1, 1, 1, 1, 1, 1, 1, 1, 1, 1, 1, 1, 1, 1, 1, 1, 1, 1, 1, 1, 1, 1, 1, 1, 1, 1, 1, 1, 1, 1, 1, 1, 1, 1, 1, 1, 1, 1, 1, 1, 1, 1, 1, 1, 1, 1, 1, 1, 1, 1, 1, 1, 1, 1, 1, 1, 1, 1, 1, 1, 1, 1, 1, 1, 1, 1, 1, 1, 1, 1, 1, 1, 1, 1, 1, 1, 1, 1, 1, 1, 1, 1, 1, 1, 1, 1, 1, 1, 1, 1, 1, 1, 1, 1, 1, 0, 0, 0, 0, 0, 0, 0, 0, 0, 0, 0, 0, 0, 0, 0, 0, 0, 0, 0, 0, 0, 0, 0, 0, 0, 0, 0, 0, 0, 0, 0, 0, 0, 0, 0, 0, 0, 0, 0, 0, 0, 0, 0, 0, 0, 0, 0, 0, 0, 0, 0, 0, 0, 0, 0, 0, 0, 0, 0, 0, 0, 0, 0, 0, 0, 0, 0, 0, 0, 0, 0, 0, 0, 0, 0, 0, 0, 0, 0, 0, 0, 0, 0, 0, 0, 0, 0, 0, 0, 0, 0, 0, 0, 0, 0, 0, 0, 0, 0, 0, 0, 0, 0, 0, 0, 0, 0, 0, 0, 0, 0, 0, 0, 0, 0, 0, 0, 0, 0, 0, 0, 0, 0, 0, 0, 0, 0, 0, 0, 0, 0, 0, 0, 0, 0, 0, 0, 0, 0, 0, 0, 0, 0, 0, 0, 0, 0, 0, 0, 0, 0, 0, 0, 0, 0, 0, 0, 0, 0, 0, 0, 0, 0, 0, 0, 0, 0, 0, 0, 0, 0, 0, 0, 0, 0, 0, 0, 0, 0, 0, 0, 0, 0, 0, 0, 0, 0, 0, 0, 0, 0, 0, 0, 0, 0, 0, 0, 0, 0, 0, 0, 0, 0, 0, 0, 0, 0, 0, 0, 0, 0, 0, 0, 0, 0, 0, 0, 0, 0, 0, 0, 0, 0, 0, 0, 0, 0, 0, 0, 0, 0, 0, 0, 0, 0, 0, 0, 0, 0, 0, 0, 0, 0, 0, 0, 0, 0, 0, 0, 0, 0, 0, 0, 0, 0, 0, 0, 0, 0, 0, 0, 0, 0, 0, 0, 0, 0, 0, 0, 0, 0, 0, 0, 0, 0, 0, 0, 0, 0, 0, 0, 0, 0, 0, 0, 0, 0, 0, 0, 0, 0, 0, 0, 0, 0, 0, 0, 0, 0, 0, 0, 0, 0, 0, 0, 0, 0, 0, 0, 0, 0, 0, 0, 0, 0, 0, 0, 0, 0, 0, 0, 0, 0, 0, 0, 0, 0, 0, 0, 0, 0, 0, 0, 0, 0, 0, 0, 0, 0, 0, 0, 0, 0, 0, 0, 0, 0, 0, 0, 0, 0, 0, 0, 0, 0, 0, 0, 0, 0, 0, 0, 0, 0, 0, 0, 0, 0, 0, 0, 0, 0, 0, 0, 0, 0, 0, 0, 0, 0, 0, 0, 0, 0, 0, 0, 0, 0, 0, 0, 0, 0, 0, 0, 0, 0, 0, 0, 0, 0, 0, 0, 0, 0, 0, 0, 0, 0, 0, 0, 0, 0, 0, 0, 0, 0, 0, 0, 0, 0, 0, 0, 0, 0, 0, 0, 0, 0, 0, 0, 0, 0, 0, 0, 0, 0, 0, 0, 0, 0, 0, 0, 0, 0, 0, 0, 0, 0, 0, 0, 0, 0, 0, 0, 0, 0, 0, 0, 0, 0, 0, 0, 0, 0, 0, 0, 0, 0, 0, 0, 0, 0, 0, 0, 0, 0, 0, 0, 0, 0, 0, 0, 0, 0, 0, 0, 0, 0, 0, 0, 0, 0, 0, 0, 0, 0, 0, 0, 0, 0, 0, 0, 0, 0, 0, 0, 0, 0, 0, 0, 0, 0, 0, 0, 0, 0, 0, 0, 0, 0, 0, 0, 0, 0, 0, 0, 0, 0, 0, 0, 0, 0, 0, 0, 0, 0, 0, 0, 0, 0, 0, 0, 0, 0, 0, 0, 0, 0, 0, 0, 0, 0, 0, 0, 0, 0, 0, 0, 0, 0, 0, 0, 0, 0, 0, 0, 0, 0, 0, 0, 0, 0, 0, 0, 0, 0, 0, 0, 0, 0, 0, 0, 0, 1, 1, 1, 1, 1, 1, 1, 1, 1, 1, 1, 0, 0, 0, 1, 1, 1, 1, 1, 1, 1, 0, 0, 0, 1, 1, 1, 1, 1, 1, 1, 1, 1, 1, 1, 1, 0, 0, 0, 0, 0, 0])
me_cylinder.polygons.foreach_set('material_index', [0, 0, 0, 0, 0, 0, 0, 0, 0, 0, 1, 0, 0, 0, 0, 0, 0, 0, 0, 0, 0, 0, 0, 0, 0, 0, 0, 0, 0, 0, 0, 0, 0, 0, 0, 0, 0, 0, 0, 0, 0, 0, 0, 0, 0, 0, 0, 0, 0, 0, 0, 0, 0, 0, 0, 0, 0, 0, 0, 0, 0, 0, 0, 0, 0, 0, 1, 0, 0, 0, 0, 0, 0, 0, 0, 0, 0, 0, 0, 0, 0, 0, 0, 0, 0, 0, 0, 0, 0, 0, 0, 0, 0, 0, 0, 0, 0, 0, 1, 1, 1, 1, 1, 1, 1, 1, 1, 1, 1, 1, 1, 1, 1, 1, 1, 1, 1, 1, 1, 1, 1, 1, 1, 1, 1, 1, 1, 1, 1, 1, 1, 1, 1, 1, 1, 1, 1, 1, 1, 1, 1, 1, 1, 1, 1, 1, 1, 1, 1, 1, 1, 1, 1, 1, 1, 1, 1, 1, 1, 1, 1, 1, 1, 1, 3, 1, 1, 1, 1, 1, 1, 3, 1, 1, 1, 1, 1, 1, 3, 1, 1, 1, 1, 1, 1, 3, 1, 1, 1, 1, 1, 1, 1, 1, 1, 1, 1, 1, 1, 3, 1, 1, 1, 1, 1, 1, 3, 1, 1, 1, 1, 1, 1, 3, 1, 1, 1, 1, 1, 1, 3, 1, 1, 1, 1, 1, 3, 1, 1, 1, 1, 1, 1, 1, 3, 1, 1, 1, 1, 1, 1, 3, 1, 1, 1, 1, 1, 1, 3, 1, 1, 1, 1, 1, 1, 3, 1, 1, 1, 1, 1, 3, 1, 1, 1, 1, 3, 1, 1, 3, 1, 1, 3, 3, 1, 1, 3, 1, 1, 3, 3, 1, 1, 3, 1, 1, 3, 3, 1, 1, 1, 1, 1, 1, 1, 1, 1, 1, 1, 1, 1, 1, 1, 1, 1, 1, 1, 1, 1, 1, 1, 1, 1, 1, 1, 1, 1, 1, 1, 1, 1, 1, 1, 1, 1, 1, 1, 1, 1, 1, 1, 1, 1, 1, 1, 1, 1, 1, 1, 1, 1, 1, 1, 1, 1, 1, 1, 1, 1, 1, 1, 1, 1, 1, 1, 1, 1, 1, 1, 1, 1, 1, 1, 1, 1, 1, 1, 1, 1, 1, 1, 1, 1, 1, 1, 1, 1, 1, 1, 1, 1, 1, 1, 1, 1, 1, 1, 1, 1, 1, 1, 1, 1, 1, 1, 1, 1, 1, 1, 1, 1, 1, 1, 1, 1, 1, 1, 1, 1, 1, 1, 1, 1, 1, 1, 1, 1, 1, 1, 1, 1, 1, 1, 1, 1, 1, 1, 1, 1, 1, 1, 1, 1, 1, 1, 1, 1, 1, 1, 1, 1, 1, 1, 1, 1, 1, 1, 1, 1, 1, 1, 1, 1, 1, 1, 1, 1, 1, 1, 1, 1, 1, 1, 1, 1, 1, 1, 1, 1, 1, 1, 1, 1, 1, 1, 1, 1, 1, 1, 1, 1, 1, 1, 1, 1, 1, 1, 1, 1, 1, 1, 1, 1, 1, 1, 1, 1, 1, 1, 1, 1, 1, 1, 1, 1, 1, 1, 1, 1, 1, 1, 1, 1, 1, 1, 1, 1, 1, 1, 1, 1, 1, 1, 1, 1, 1, 1, 1, 1, 1, 1, 1, 1, 1, 1, 1, 1, 1, 1, 1, 1, 1, 1, 1, 1, 1, 1, 1, 1, 1, 1, 1, 1, 1, 1, 1, 1, 1, 1, 1, 1, 1, 1, 1, 1, 1, 2, 1, 1, 1, 1, 1, 1, 1, 1, 1, 1, 1, 1, 1, 1, 1, 1, 1, 1, 1, 1, 1, 1, 1, 1, 1, 1, 1, 1, 1, 1, 1, 1, 1, 1, 1, 1, 1, 1, 1, 1, 1, 1, 1, 1, 1, 1, 1, 1, 1, 1, 1, 1, 1, 1, 1, 1, 1, 1, 1, 1, 1, 1, 1, 1, 1, 1, 1, 1, 1, 1, 1, 1, 1, 1, 1, 1, 1, 1, 1, 1, 1, 1, 1, 1, 1, 1, 1, 1, 1, 1, 1, 1, 1, 1, 1, 1, 1, 1, 1, 1, 1, 1, 1, 1, 1, 1, 1, 1, 1, 1, 1, 1, 1, 1, 1, 1, 1, 1, 1, 1, 1, 1, 1, 1, 1, 1, 1, 1, 1, 1, 1, 1, 1, 1, 1, 1, 1, 1, 1, 1, 1, 1, 1, 1, 1, 1, 1, 1, 1, 1, 1, 1, 1, 1, 1, 1, 1, 1, 1, 1, 1, 1, 1, 1, 1, 1, 1, 1, 1, 1, 1, 1, 1, 1, 1, 1, 1, 1, 1, 1, 1, 1, 1, 1, 1, 1, 1, 1, 1, 1, 1, 1, 1, 1, 1, 1, 1, 1, 1, 1, 1, 1, 1, 1, 1, 1, 1, 1, 1, 1, 1, 1, 1, 1, 1, 1, 1, 1, 1, 1, 1, 1, 1, 1, 1, 1, 1, 1, 1, 1, 1, 1, 1, 1, 1, 0, 0, 0, 0, 0, 0, 0, 0, 0, 0, 0, 0, 0, 0, 0, 0, 0, 0, 0, 0, 0, 0, 0, 0, 0, 0, 0, 0, 0, 0, 0, 0, 1, 1, 1, 1, 1, 1, 1, 1, 1, 1, 1, 1, 1, 1, 1, 1, 1, 1, 1, 1, 1, 1, 1, 1, 1, 1, 1, 1, 1, 1, 1, 1, 1, 1, 1, 1, 1, 1, 1, 1, 1, 1, 1, 1, 1, 1, 1, 1, 1, 1, 1, 1, 1, 1, 1, 1, 1, 1, 1, 1, 1, 1, 1, 1, 1, 1, 1, 1, 1, 1, 1, 1, 1, 1, 1, 1, 1, 1, 1, 1, 1, 1, 1, 1, 1, 1, 1, 1, 1, 1, 1, 1, 1, 1, 1, 1, 1, 1, 1, 1, 1, 1, 1, 1, 1, 1, 1, 1, 1, 1, 1, 1, 1, 1, 1, 1, 1, 1, 1, 1, 1, 1, 1, 1, 1, 1, 1, 1, 1, 1, 1, 1, 1, 1, 1, 1, 1, 1, 1, 1, 1, 1, 1, 1, 1, 1, 1, 1, 1, 1, 1, 1, 1, 1, 1, 1, 1, 1, 1, 1, 1, 1, 1, 1, 1, 1, 1, 1, 1, 1, 1, 1, 1, 1, 1, 1, 1, 1, 1, 1, 1, 1, 1, 1, 1, 1, 1, 1, 1, 1, 1, 1, 1, 1, 1, 1, 1, 1, 1, 1, 1, 1, 1, 1, 1, 1, 1, 1, 1, 1, 1, 1, 1, 1, 1, 1, 1, 1, 1, 1, 1, 1, 1, 1, 1, 1, 1, 1, 1, 1, 1, 1, 1, 1, 1, 1, 1, 1, 1, 1, 1, 1, 1, 1, 1, 1, 1, 1, 1, 1, 1, 1, 1, 1, 1, 1, 1, 1, 1, 1, 1, 1, 1, 1, 1, 1, 1, 1, 1, 1, 1, 1, 1, 1, 1, 1, 1, 1, 1, 1, 1, 1, 1, 1, 1, 1, 1, 1, 1, 1, 1, 1, 1, 1, 1, 1, 1, 1, 1, 1, 1, 1, 1, 1, 1, 1, 1, 1, 1, 1, 1, 1, 1, 1, 1, 1, 1, 1, 1, 1, 1, 1, 1, 1, 1, 1, 1, 1, 1, 1, 1, 1, 1, 1, 1, 1, 1, 1, 1, 1, 1, 1, 1, 1, 1, 1, 1, 1, 1, 1, 1, 1, 1, 1, 1, 1, 1, 1, 1, 1, 1, 1, 1, 1, 1, 1, 1, 1, 1, 1, 1, 1, 1, 1, 1, 1, 1, 1, 1, 1, 1, 1, 1, 1, 1, 1, 1, 1, 1, 1, 1, 1, 1, 1, 1, 1, 1, 1, 1, 1, 1, 1, 1, 1, 1, 1, 1, 1, 1, 1, 1, 1, 1, 1, 1, 1, 1, 1, 1, 1, 1, 1, 1, 1, 1, 1, 1, 1, 1, 1, 1, 1, 1, 1, 1, 1, 1, 1, 1, 1, 1, 1, 1, 1, 1, 1, 1, 1, 1, 1, 1, 1, 1, 1, 1, 1, 1, 1, 1, 1, 1, 1, 1, 1, 1, 1, 1, 1, 1, 1, 1, 1, 1, 1, 1, 1, 1, 1, 1, 1, 1, 1, 1, 1, 1, 1, 1, 1, 1, 1, 1, 1, 1, 1, 1, 1, 1, 1, 1, 1, 1, 1, 1, 1, 1, 1, 1, 1, 1, 1, 1, 1, 1, 1, 1, 1, 1, 1, 1, 1, 1, 1, 1, 1, 1, 1, 1, 1, 1, 1, 1, 1, 1, 1, 1, 1, 1, 1, 1, 1, 1, 1, 1, 1, 1, 1, 1, 1, 1, 1, 1, 1, 1, 1, 1, 1, 1, 1, 1, 1, 1, 1, 1, 1, 1, 1, 1, 1, 1, 1, 1, 1, 1, 1, 1, 1, 1, 1, 1, 1, 1, 1, 0, 0, 0, 1, 1, 1, 1, 1, 1, 1, 1, 1, 1, 1, 1, 1, 1, 1, 1, 1, 1, 1, 1, 1, 1, 1, 1, 1, 1, 1, 1, 1, 1, 1, 1, 1, 1, 1, 1, 1, 1, 1])
me_cylinder.materials.append(mat_material)
me_cylinder.materials.append(mat_material_001)
me_cylinder.materials.append(mat_material_002)
me_cylinder.materials.append(mat_material_003)
me_cylinder.use_remesh_preserve_volume = False
me_cylinder.use_remesh_preserve_attributes = False
me_cylinder.use_mirror_vertex_groups = False
me_cylinder.update()

# ---- objects
ob_cylinder = bpy.data.objects.new('Cylinder', me_cylinder)
ob_lamp = bpy.data.objects.new('Lamp', light_lamp)
ob_camera = bpy.data.objects.new('Camera', cam_camera)

# ---- transforms, parenting, visibility, modifiers, constraints
ob_cylinder.location = (0.0, 0.0, 2.5)
ob_cylinder.scale = (1.0, 1.0, 0.4827)
ob_cylinder.lineart.crease_threshold = 0.0
ob_lamp.location = (4.076, 1.005, 5.904)
ob_lamp.rotation_euler = (0.6503, 0.05522, 1.866)
ob_lamp.lock_rotations_4d = False
ob_lamp.empty_display_type = 'ARROWS'
ob_lamp.color = (0.0, 0.0, 0.0, 0.0)
ob_lamp.lineart.crease_threshold = 0.0
ob_camera.location = (7.481, -6.508, 5.344)
ob_camera.rotation_euler = (1.109, 0.01082, 0.8149)
ob_camera.lock_rotations_4d = False
ob_camera.empty_display_type = 'ARROWS'
ob_camera.color = (0.0, 0.0, 0.0, 0.0)
ob_camera.display_type = 'WIRE'
ob_camera.lineart.crease_threshold = 0.0

# ---- collection membership
col_collection_1.objects.link(ob_cylinder)
col_collection_1.objects.link(ob_lamp)
col_collection_1.objects.link(ob_camera)

# ---- scene / render settings (as saved in the file)
scene.camera = ob_camera
scene.frame_start = 1; scene.frame_end = 250; scene.frame_set(1)
scene.render.engine = 'BLENDER_EEVEE_NEXT'
scene.render.resolution_percentage = 50
scene.render.dither_intensity = 0.0
scene.cycles.use_denoising = False
scene.cycles.samples = 10
scene.cycles.sampling_pattern = 'TABULATED_SOBOL'
scene.cycles.light_sampling_threshold = 0.0
scene.cycles.use_adaptive_sampling = False
scene.cycles.use_light_tree = False
scene.cycles.blur_glossy = 0.0
scene.cycles.pixel_filter_type = 'GAUSSIAN'
scene.cycles.sample_clamp_indirect = 0.0
scene.view_settings.view_transform = 'Standard'
bpy.context.view_layer.update()
